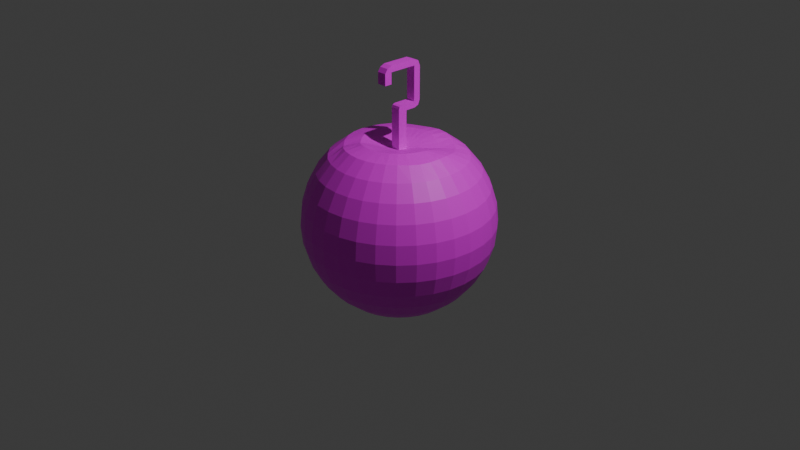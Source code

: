 # Source: Apple.blend  (saved by Blender 4.1.24; exported with 4.5.12 LTS)
import bpy
from mathutils import Matrix  # noqa: F401  (used for matrix-valued properties, if any)

bpy.ops.wm.read_factory_settings(use_empty=True)
scene = bpy.context.scene
scene.name = 'Scene'

# ---- collections
col_collection = bpy.data.collections.new('Collection'); scene.collection.children.link(col_collection)

# ---- images (referenced by path relative to the original .blend; pixels are not part of the script)
import os
ASSET_DIR = os.environ.get("B2B_ASSET_DIR", "")  # directory of the original .blend (textures are referenced by path, not embedded)
HERE = os.path.dirname(os.path.abspath(__file__))  # packed textures are extracted next to this script under _unpacked/

def load_image(name, relpath, width, height, colorspace="sRGB"):
    """Load a texture the original file referenced (path relative to the .blend, or extracted next to this script)."""
    p = next((c for c in (os.path.join(HERE, relpath), os.path.join(ASSET_DIR, relpath)) if relpath and os.path.exists(c)), "")
    if p:
        img = bpy.data.images.load(p, check_existing=True)
        img.name = name
    else:  # same state as the original file: an image datablock whose file is absent (Cycles renders it pink)
        img = bpy.data.images.new(name, width, height)
        img.source = "FILE"
        img.filepath = "//" + (relpath or name)
    img.colorspace_settings.name = colorspace
    return img
img_wapple_hd_jpg = load_image('wapple_hd.jpg', 'wapple_hd.jpg', 1024, 1024, 'sRGB')

# ---- materials (node trees are filled in below, after node groups)
mat_material_001 = bpy.data.materials.new('Material.001')
mat_material_001.use_transparent_shadow = False

# ---- material node trees
mat_material_001.use_nodes = True; mat_material_001.node_tree.nodes.clear()
_N = mat_material_001.node_tree.nodes; _L = mat_material_001.node_tree.links
n0 = _N.new('ShaderNodeBsdfPrincipled'); n0.name = 'Principled BSDF'; n0.location = (10, 300)
n1 = _N.new('ShaderNodeOutputMaterial'); n1.name = 'Material Output'; n1.location = (300, 300)
n2 = _N.new('ShaderNodeTexImage'); n2.name = 'Image Texture'; n2.location = (-280, 280)
n2.image = img_wapple_hd_jpg
n2.extension = 'EXTEND'
_L.new(n0.outputs[0], n1.inputs[0])
_L.new(n2.outputs[0], n0.inputs[0])
n1.is_active_output = True

# ---- world
world_world = bpy.data.worlds.new('World'); scene.world = world_world
world_world.use_nodes = True; world_world.node_tree.nodes.clear()
_N = world_world.node_tree.nodes; _L = world_world.node_tree.links
n0 = _N.new('ShaderNodeOutputWorld'); n0.name = 'World Output'; n0.location = (300, 300)
n1 = _N.new('ShaderNodeBackground'); n1.name = 'Background'; n1.location = (10, 300)
n1.inputs[0].default_value = (0.05088, 0.05088, 0.05088, 1.0)
_L.new(n1.outputs[0], n0.inputs[0])
n0.is_active_output = True
world_world.color = (0.05088, 0.05088, 0.05088)
world_world.use_sun_shadow = False
world_world.sun_shadow_jitter_overblur = 0.0

# ---- cameras
cam_camera = bpy.data.cameras.new('Camera')
cam_camera.clip_end = 100.0
cam_camera.ortho_scale = 7.314

# ---- lights
light_light = bpy.data.lights.new('Light', 'POINT')
light_light.transmission_factor = 0.0
light_light.energy = 1000.0
light_light.shadow_soft_size = 0.1
light_light.shadow_maximum_resolution = 0.006
light_light.use_absolute_resolution = True

# ---- meshes
me_sphere = bpy.data.meshes.new('Sphere')
me_sphere.from_pydata([(0.0, 0.5556, 0.8221), (0.0, 0.8315, 0.5556), (0.0, 0.9808, 0.1951), (0.0, 1.0, 0.0), (0.0, 0.9808, -0.1951), (0.0, 0.8315, -0.5556), (0.03806, 0.1913, 0.8025), (0.07466, 0.3753, 0.8381), (0.1084, 0.5449, 0.821), (0.1379, 0.6935, 0.7088), (0.1622, 0.8155, 0.5556), (0.1802, 0.9061, 0.3827), (0.1913, 0.9619, 0.1951), (0.1951, 0.9808, 0.0), (0.1913, 0.9619, -0.1951), (0.1802, 0.9061, -0.3827), (0.1622, 0.8155, -0.5556), (0.1379, 0.6935, -0.7071), (0.1084, 0.5449, -0.8315), (0.08405, 0.423, -0.896), (0.06395, 0.321, -0.9111), (0.07466, 0.1802, 0.7944), (0.1464, 0.3536, 0.8181), (0.2126, 0.5133, 0.8059), (0.2706, 0.6533, 0.708), (0.3182, 0.7682, 0.5556), (0.3536, 0.8536, 0.3827), (0.3753, 0.9061, 0.1951), (0.3827, 0.9239, 0.0), (0.3753, 0.9061, -0.1951), (0.3536, 0.8536, -0.3827), (0.3182, 0.7682, -0.5556), (0.2706, 0.6533, -0.7071), (0.2126, 0.5133, -0.8315), (0.165, 0.3985, -0.896), (0.1253, 0.3024, -0.9111), (0.1084, 0.1622, 0.7866), (0.2126, 0.3182, 0.795), (0.3087, 0.4619, 0.7859), (0.3928, 0.5879, 0.7063), (0.4619, 0.6913, 0.5556), (0.5133, 0.7682, 0.3827), (0.5449, 0.8155, 0.1951), (0.5556, 0.8315, 0.0), (0.5449, 0.8155, -0.1951), (0.5133, 0.7682, -0.3827), (0.4619, 0.6913, -0.5556), (0.3928, 0.5879, -0.7071), (0.3087, 0.4619, -0.8315), (0.2396, 0.3586, -0.896), (0.1819, 0.2721, -0.9111), (0.1379, 0.1379, 0.7807), (0.2706, 0.2706, 0.7783), (0.3928, 0.3928, 0.7729), (0.5, 0.5, 0.7052), (0.5879, 0.5879, 0.5556), (0.6533, 0.6533, 0.3827), (0.6935, 0.6935, 0.1951), (0.7071, 0.7071, 0.0), (0.6935, 0.6935, -0.1951), (0.6533, 0.6533, -0.3827), (0.5879, 0.5879, -0.5556), (0.5, 0.5, -0.7071), (0.3928, 0.3928, -0.8315), (0.3049, 0.3049, -0.896), (0.2314, 0.2314, -0.9111), (0.1622, 0.1084, 0.7878), (0.3182, 0.2126, 0.7952), (0.4619, 0.3087, 0.7859), (0.5879, 0.3928, 0.7063), (0.6913, 0.4619, 0.5556), (0.7682, 0.5133, 0.3827), (0.8155, 0.5449, 0.1951), (0.8315, 0.5556, 0.0), (0.8155, 0.5449, -0.1951), (0.7682, 0.5133, -0.3827), (0.6913, 0.4619, -0.5556), (0.5879, 0.3928, -0.7071), (0.4619, 0.3087, -0.8315), (0.3586, 0.2396, -0.896), (0.2721, 0.1819, -0.9111), (-0.0003982, -0.001167, 0.76), (0.1802, 0.07466, 0.7974), (0.3536, 0.1464, 0.8206), (0.5133, 0.2126, 0.8059), (0.6533, 0.2706, 0.708), (0.7682, 0.3182, 0.5556), (0.8536, 0.3536, 0.3827), (0.9061, 0.3753, 0.1951), (0.9239, 0.3827, 0.0), (0.9061, 0.3753, -0.1951), (0.8536, 0.3536, -0.3827), (0.7682, 0.3182, -0.5556), (0.6533, 0.2706, -0.7071), (0.5133, 0.2126, -0.8315), (0.3985, 0.165, -0.896), (0.3024, 0.1253, -0.9111), (0.1913, 0.03806, 0.8077), (0.3753, 0.07466, 0.8451), (0.5449, 0.1084, 0.8224), (0.6935, 0.1379, 0.7088), (0.8155, 0.1622, 0.5556), (0.9061, 0.1802, 0.3827), (0.9619, 0.1913, 0.1951), (0.9808, 0.1951, 0.0), (0.9619, 0.1913, -0.1951), (0.9061, 0.1802, -0.3827), (0.8155, 0.1622, -0.5556), (0.6935, 0.1379, -0.7071), (0.5449, 0.1084, -0.8315), (0.423, 0.08405, -0.896), (0.321, 0.06395, -0.9111), (0.1951, -1.118e-08, 0.8182), (0.3827, -2.235e-08, 0.8604), (0.5556, -5.215e-08, 0.8272), (0.7071, 1.49e-08, 0.708), (0.8315, -8.941e-08, 0.5556), (0.9239, 4.47e-08, 0.3827), (0.9808, -8.941e-08, 0.1951), (1.0, -1.639e-07, 0.0), (0.9808, -8.941e-08, -0.1951), (0.9239, 4.47e-08, -0.3827), (0.8315, -8.941e-08, -0.5556), (0.7071, 1.49e-08, -0.7071), (0.5556, -5.215e-08, -0.8315), (0.4313, -0.0001188, -0.896), (0.3273, 0.000125, -0.9111), (0.1913, -0.03806, 0.8266), (0.3753, -0.07466, 0.8684), (0.5449, -0.1084, 0.8226), (0.6935, -0.1379, 0.7072), (0.8155, -0.1622, 0.5556), (0.9061, -0.1802, 0.3827), (0.9619, -0.1913, 0.1951), (0.9808, -0.1951, 0.0), (0.9619, -0.1913, -0.1951), (0.9061, -0.1802, -0.3827), (0.8155, -0.1622, -0.5556), (0.6935, -0.1379, -0.7071), (0.5449, -0.1084, -0.8315), (0.423, -0.08429, -0.896), (0.321, -0.0637, -0.9111), (0.1802, -0.07466, 0.8314), (0.3536, -0.1464, 0.8702), (0.5133, -0.2126, 0.8192), (0.6533, -0.2706, 0.7074), (0.7682, -0.3182, 0.5556), (0.8536, -0.3536, 0.3827), (0.9061, -0.3753, 0.1951), (0.9239, -0.3827, 0.0), (0.9061, -0.3753, -0.1951), (0.8536, -0.3536, -0.3827), (0.7682, -0.3182, -0.5556), (0.6533, -0.2706, -0.7071), (0.5133, -0.2126, -0.8315), (0.3985, -0.1652, -0.896), (0.3024, -0.1251, -0.9111), (0.1622, -0.1084, 0.8318), (0.3182, -0.2126, 0.871), (0.4619, -0.3087, 0.8234), (0.5879, -0.3928, 0.7072), (0.6913, -0.4619, 0.5556), (0.7682, -0.5133, 0.3827), (0.8155, -0.5449, 0.1951), (0.8315, -0.5556, 0.0), (0.8155, -0.5449, -0.1951), (0.7682, -0.5133, -0.3827), (0.6913, -0.4619, -0.5556), (0.5879, -0.3928, -0.7071), (0.4619, -0.3087, -0.8315), (0.3586, -0.2398, -0.896), (0.2721, -0.1816, -0.9111), (0.1379, -0.1379, 0.8297), (0.2706, -0.2706, 0.8716), (0.3928, -0.3928, 0.8286), (0.5, -0.5, 0.7077), (0.5879, -0.5879, 0.5556), (0.6533, -0.6533, 0.3827), (0.6935, -0.6935, 0.1951), (0.7071, -0.7071, 0.0), (0.6935, -0.6935, -0.1951), (0.6533, -0.6533, -0.3827), (0.5879, -0.5879, -0.5556), (0.5, -0.5, -0.7071), (0.3928, -0.3928, -0.8315), (0.3049, -0.3052, -0.896), (0.2314, -0.2312, -0.9111), (0.1084, -0.1622, 0.8264), (0.2126, -0.3182, 0.8704), (0.3087, -0.4619, 0.8286), (0.3928, -0.5879, 0.7085), (0.4619, -0.6913, 0.5556), (0.5133, -0.7682, 0.3827), (0.5449, -0.8155, 0.1951), (0.5556, -0.8315, 0.0), (0.5449, -0.8155, -0.1951), (0.5133, -0.7682, -0.3827), (0.4619, -0.6913, -0.5556), (0.3928, -0.5879, -0.7071), (0.3087, -0.4619, -0.8315), (0.2396, -0.3588, -0.896), (0.1819, -0.2719, -0.9111), (0.07466, -0.1802, 0.8236), (0.1464, -0.3536, 0.866), (0.2126, -0.5133, 0.8272), (0.2706, -0.6533, 0.7085), (0.3182, -0.7682, 0.5556), (0.3536, -0.8536, 0.3827), (0.3753, -0.9061, 0.1951), (0.3827, -0.9239, 0.0), (0.3753, -0.9061, -0.1951), (0.3536, -0.8536, -0.3827), (0.3182, -0.7682, -0.5556), (0.2706, -0.6533, -0.7071), (0.2126, -0.5133, -0.8315), (0.165, -0.3987, -0.896), (0.1253, -0.3021, -0.9111), (0.03806, -0.1913, 0.8218), (0.07466, -0.3753, 0.8636), (0.1084, -0.5449, 0.8272), (0.1379, -0.6935, 0.7085), (0.1622, -0.8155, 0.5556), (0.1802, -0.9061, 0.3827), (0.1913, -0.9619, 0.1951), (0.1951, -0.9808, 0.0), (0.1913, -0.9619, -0.1951), (0.1802, -0.9061, -0.3827), (0.1622, -0.8155, -0.5556), (0.1379, -0.6935, -0.7071), (0.1084, -0.5449, -0.8315), (0.08405, -0.4233, -0.896), (0.06395, -0.3207, -0.9111), (-7.451e-09, -0.1951, 0.8207), (-5.215e-08, -0.3827, 0.8634), (-9.686e-08, -0.5556, 0.8272), (-1.49e-08, -0.7071, 0.7085), (-1.043e-07, -0.8315, 0.5556), (2.98e-08, -0.9239, 0.3827), (-1.341e-07, -0.9808, 0.1951), (-3.278e-07, -1.0, 0.0), (-1.341e-07, -0.9808, -0.1951), (2.98e-08, -0.9239, -0.3827), (-1.043e-07, -0.8315, -0.5556), (-1.49e-08, -0.7071, -0.7071), (-9.686e-08, -0.5556, -0.8315), (-0.0001189, -0.4315, -0.896), (0.000125, -0.327, -0.9111), (-0.03818, -0.1919, 0.8181), (-0.07466, -0.3753, 0.8634), (-0.1084, -0.5449, 0.8272), (-0.1379, -0.6935, 0.7085), (-0.1622, -0.8155, 0.5556), (-0.1802, -0.9061, 0.3827), (-0.1913, -0.9619, 0.1951), (-0.1951, -0.9808, 0.0), (-0.1913, -0.9619, -0.1951), (-0.1802, -0.9061, -0.3827), (-0.1622, -0.8155, -0.5556), (-0.1379, -0.6935, -0.7071), (-0.1084, -0.5449, -0.8315), (-0.08446, -0.4241, -0.896), (-0.06359, -0.3202, -0.9064), (-0.07527, -0.1821, 0.8122), (-0.1464, -0.3536, 0.8595), (-0.2126, -0.5133, 0.8235), (-0.2706, -0.6533, 0.7077), (-0.3182, -0.7682, 0.5556), (-0.3536, -0.8536, 0.3827), (-0.3753, -0.9061, 0.1951), (-0.3827, -0.9239, 0.0), (-0.3753, -0.9061, -0.1951), (-0.3536, -0.8536, -0.3827), (-0.3182, -0.7682, -0.5556), (-0.2706, -0.6533, -0.7071), (-0.2126, -0.5133, -0.8315), (-0.1685, -0.4062, -0.8975), (-0.1243, -0.3002, -0.8948), (-0.1097, -0.1652, 0.8049), (-0.2119, -0.3182, 0.8438), (-0.3077, -0.4608, 0.8116), (-0.3939, -0.5891, 0.7088), (-0.4622, -0.6917, 0.5559), (-0.5133, -0.7682, 0.3827), (-0.5449, -0.8155, 0.1951), (-0.5556, -0.8315, 0.0), (-0.5449, -0.8155, -0.1951), (-0.5133, -0.7682, -0.3827), (-0.4622, -0.6917, -0.5559), (-0.3939, -0.5892, -0.7087), (-0.3099, -0.4627, -0.8336), (-0.2503, -0.3721, -0.8952), (-0.1795, -0.2687, -0.8827), (-0.1401, -0.141, 0.8006), (-0.2695, -0.2703, 0.8291), (-0.3866, -0.387, 0.7899), (-0.4984, -0.4984, 0.7045), (-0.5859, -0.5859, 0.5535), (-0.651, -0.651, 0.3813), (-0.6911, -0.6911, 0.1944), (-0.7046, -0.7046, 0.0), (-0.6911, -0.6911, -0.1944), (-0.651, -0.651, -0.3813), (-0.5859, -0.5859, -0.5535), (-0.4983, -0.4983, -0.7046), (-0.3915, -0.3915, -0.8285), (-0.318, -0.318, -0.8906), (-0.2279, -0.2279, -0.877), (-8.095e-10, 6.849e-10, -0.9299), (-0.1645, -0.1104, 0.8025), (-0.3179, -0.2123, 0.8384), (-0.4608, -0.3078, 0.8087), (-0.5891, -0.3939, 0.7088), (-0.6917, -0.4622, 0.5559), (-0.7682, -0.5133, 0.3827), (-0.8155, -0.5449, 0.1951), (-0.8315, -0.5556, 0.0), (-0.8155, -0.5449, -0.1951), (-0.7682, -0.5133, -0.3827), (-0.6917, -0.4622, -0.5559), (-0.5892, -0.3939, -0.7087), (-0.4627, -0.3099, -0.8336), (-0.3721, -0.2503, -0.8952), (-0.2687, -0.1795, -0.8827), (-0.1818, -0.0755, 0.808), (-0.3536, -0.1464, 0.8505), (-0.5133, -0.2126, 0.8186), (-0.6533, -0.2706, 0.7076), (-0.7682, -0.3182, 0.5556), (-0.8536, -0.3536, 0.3827), (-0.9061, -0.3753, 0.1951), (-0.9239, -0.3827, 0.0), (-0.9061, -0.3753, -0.1951), (-0.8536, -0.3536, -0.3827), (-0.7682, -0.3182, -0.5556), (-0.6533, -0.2706, -0.7071), (-0.5133, -0.2126, -0.8315), (-0.4062, -0.1685, -0.8975), (-0.3002, -0.1243, -0.8948), (-0.1919, -0.0382, 0.8131), (-0.3753, -0.07466, 0.8533), (-0.5449, -0.1084, 0.8214), (-0.6935, -0.1379, 0.7082), (-0.8155, -0.1622, 0.5556), (-0.9061, -0.1802, 0.3827), (-0.9619, -0.1913, 0.1951), (-0.9808, -0.1951, 0.0), (-0.9619, -0.1913, -0.1951), (-0.9061, -0.1802, -0.3827), (-0.8155, -0.1622, -0.5556), (-0.6935, -0.1379, -0.7071), (-0.5449, -0.1084, -0.8315), (-0.4241, -0.08446, -0.896), (-0.3202, -0.06359, -0.9064), (-0.1951, 1.863e-08, 0.8153), (-0.3827, 5.215e-08, 0.8533), (-0.5556, 1.49e-07, 0.8214), (-0.7071, 2.98e-08, 0.7082), (-0.8315, 1.639e-07, 0.5556), (-0.9239, 1.49e-08, 0.3827), (-0.9808, 2.682e-07, 0.1951), (-1.0, 4.47e-07, 0.0), (-0.9808, 2.682e-07, -0.1951), (-0.9239, 1.49e-08, -0.3827), (-0.8315, 1.639e-07, -0.5556), (-0.7071, 2.98e-08, -0.7071), (-0.5556, 1.49e-07, -0.8315), (-0.4315, -0.0001188, -0.896), (-0.327, 0.000125, -0.9111), (-0.1913, 0.03806, 0.8153), (-0.3753, 0.07466, 0.8533), (-0.5449, 0.1084, 0.8214), (-0.6935, 0.1379, 0.7082), (-0.8155, 0.1622, 0.5556), (-0.9061, 0.1802, 0.3827), (-0.9619, 0.1913, 0.1951), (-0.9808, 0.1951, 0.0), (-0.9619, 0.1913, -0.1951), (-0.9061, 0.1802, -0.3827), (-0.8155, 0.1622, -0.5556), (-0.6935, 0.1379, -0.7071), (-0.5449, 0.1084, -0.8315), (-0.4233, 0.08405, -0.896), (-0.3207, 0.06395, -0.9111), (-0.1802, 0.07466, 0.8153), (-0.3536, 0.1464, 0.8533), (-0.5133, 0.2126, 0.8214), (-0.6533, 0.2706, 0.7082), (-0.7682, 0.3182, 0.5556), (-0.8536, 0.3536, 0.3827), (-0.9061, 0.3753, 0.1951), (-0.9239, 0.3827, 0.0), (-0.9061, 0.3753, -0.1951), (-0.8536, 0.3536, -0.3827), (-0.7682, 0.3182, -0.5556), (-0.6533, 0.2706, -0.7071), (-0.5133, 0.2126, -0.8315), (-0.3987, 0.165, -0.896), (-0.3021, 0.1253, -0.9111), (-0.1622, 0.1084, 0.8159), (-0.3182, 0.2126, 0.8533), (-0.4619, 0.3087, 0.8214), (-0.5879, 0.3928, 0.7082), (-0.6913, 0.4619, 0.5556), (-0.7682, 0.5133, 0.3827), (-0.8155, 0.5449, 0.1951), (-0.8315, 0.5556, 0.0), (-0.8155, 0.5449, -0.1951), (-0.7682, 0.5133, -0.3827), (-0.6913, 0.4619, -0.5556), (-0.5879, 0.3928, -0.7071), (-0.4619, 0.3087, -0.8315), (-0.3588, 0.2396, -0.896), (-0.2719, 0.1819, -0.9111), (-0.1379, 0.1379, 0.8175), (-0.2706, 0.2706, 0.8505), (-0.3928, 0.3928, 0.8186), (-0.5, 0.5, 0.7076), (-0.5879, 0.5879, 0.5556), (-0.6533, 0.6533, 0.3827), (-0.6935, 0.6935, 0.1951), (-0.7071, 0.7071, 0.0), (-0.6935, 0.6935, -0.1951), (-0.6533, 0.6533, -0.3827), (-0.5879, 0.5879, -0.5556), (-0.5, 0.5, -0.7071), (-0.3928, 0.3928, -0.8315), (-0.3052, 0.3049, -0.896), (-0.2312, 0.2314, -0.9111), (-0.1084, 0.1622, 0.819), (-0.2126, 0.3182, 0.8481), (-0.3087, 0.4619, 0.8119), (-0.3928, 0.5879, 0.7071), (-0.4619, 0.6913, 0.5556), (-0.5133, 0.7682, 0.3827), (-0.5449, 0.8155, 0.1951), (-0.5556, 0.8315, 0.0), (-0.5449, 0.8155, -0.1951), (-0.5133, 0.7682, -0.3827), (-0.4619, 0.6913, -0.5556), (-0.3928, 0.5879, -0.7071), (-0.3087, 0.4619, -0.8315), (-0.2398, 0.3586, -0.896), (-0.1816, 0.2721, -0.9111), (-0.07466, 0.1802, 0.8192), (-0.1464, 0.3536, 0.8483), (-0.2126, 0.5133, 0.8084), (-0.2706, 0.6533, 0.7071), (-0.3182, 0.7682, 0.5556), (-0.3536, 0.8536, 0.3827), (-0.3753, 0.9061, 0.1951), (-0.3827, 0.9239, 0.0), (-0.3753, 0.9061, -0.1951), (-0.3536, 0.8536, -0.3827), (-0.3182, 0.7682, -0.5556), (-0.2706, 0.6533, -0.7071), (-0.2126, 0.5133, -0.8315), (-0.1652, 0.3985, -0.896), (-0.1251, 0.3024, -0.9111), (-0.03806, 0.1913, 0.8161), (-0.07466, 0.3753, 0.8508), (-0.1084, 0.5449, 0.814), (-0.1379, 0.6935, 0.7071), (-0.1622, 0.8155, 0.5556), (-0.1802, 0.9061, 0.3827), (-0.1913, 0.9619, 0.1951), (-0.1951, 0.9808, 0.0), (-0.1913, 0.9619, -0.1951), (-0.1802, 0.9061, -0.3827), (-0.1622, 0.8155, -0.5556), (-0.1379, 0.6935, -0.7071), (-0.1084, 0.5449, -0.8315), (-0.08429, 0.423, -0.896), (-0.0637, 0.321, -0.9111), (1.49e-08, 0.1951, 0.8102), (6.706e-08, 0.3827, 0.8482), (8.941e-08, 0.7071, 0.708), (5.96e-08, 0.9239, 0.3827), (5.96e-08, 0.9239, -0.3827), (8.941e-08, 0.7071, -0.7071), (2.161e-07, 0.5556, -0.8315), (-0.0001188, 0.4313, -0.896), (0.000125, 0.3273, -0.9111), (-0.05, -0.05, 0.6376), (-0.05, 0.05, 0.6376), (-0.05, 0.05, 1.233), (0.05, -0.05, 0.6376), (0.05, 0.05, 0.6376), (0.05, 0.05, 1.233), (-0.05, -0.05, 1.596), (-0.05, 0.05, 1.596), (0.05, 0.05, 1.596), (0.05, -0.05, 1.596), (-0.05, 0.1516, 1.233), (0.05, 0.1516, 1.233), (-0.05, 0.1516, 1.596), (0.05, 0.1516, 1.596), (-0.05, -0.1457, 1.661), (0.05, -0.1457, 1.661), (-0.05, -0.05, 1.168), (-0.05, 0.05, 1.168), (0.05, 0.05, 1.168), (0.05, -0.05, 1.168), (-0.05, -0.05, 1.661), (-0.05, 0.05, 1.661), (0.05, 0.05, 1.661), (0.05, -0.05, 1.661), (0.05, -0.1958, 1.639), (-0.05, -0.1958, 1.639), (0.05, -0.2262, 1.596), (-0.05, -0.2262, 1.596), (0.05, -0.1457, 1.596), (-0.05, -0.1457, 1.596), (-0.04999, -0.2262, 1.477), (-0.04999, -0.1457, 1.477), (0.05001, -0.2262, 1.477), (0.05001, -0.1457, 1.477), (0.05, 0.2262, 1.58), (0.05, 0.1451, 1.661), (0.05, 0.1689, 1.604), (0.05, 0.2024, 1.638), (-0.05, 0.1451, 1.661), (-0.05, 0.2262, 1.58), (-0.05, 0.1689, 1.604), (-0.05, 0.2024, 1.638), (0.05, 0.1593, 1.168), (0.05, 0.2262, 1.235), (0.05, 0.176, 1.212), (0.05, 0.2066, 1.187), (-0.05, 0.2262, 1.235), (-0.05, 0.1593, 1.168), (-0.05, 0.176, 1.212), (-0.05, 0.2066, 1.187), (-0.05, -0.05, 1.198), (-0.05, -0.01456, 1.233), (-0.05, -0.03962, 1.223), (0.05, -0.01456, 1.233), (0.05, -0.05, 1.198), (0.05, -0.03962, 1.223)], [], [(474, 473, 6, 7), (477, 4, 14, 15), (0, 474, 7, 8), (5, 477, 15, 16), (475, 0, 8, 9), (478, 5, 16, 17), (1, 475, 9, 10), (479, 478, 17, 18), (476, 1, 10, 11), (480, 479, 18, 19), (2, 476, 11, 12), (481, 480, 19, 20), (3, 2, 12, 13), (473, 81, 6), (307, 481, 20), (4, 3, 13, 14), (6, 81, 21), (307, 20, 35), (14, 13, 28, 29), (7, 6, 21, 22), (15, 14, 29, 30), (8, 7, 22, 23), (16, 15, 30, 31), (9, 8, 23, 24), (17, 16, 31, 32), (10, 9, 24, 25), (18, 17, 32, 33), (11, 10, 25, 26), (19, 18, 33, 34), (12, 11, 26, 27), (20, 19, 34, 35), (13, 12, 27, 28), (25, 24, 39, 40), (33, 32, 47, 48), (26, 25, 40, 41), (34, 33, 48, 49), (27, 26, 41, 42), (35, 34, 49, 50), (28, 27, 42, 43), (21, 81, 36), (307, 35, 50), (29, 28, 43, 44), (22, 21, 36, 37), (30, 29, 44, 45), (23, 22, 37, 38), (31, 30, 45, 46), (24, 23, 38, 39), (32, 31, 46, 47), (44, 43, 58, 59), (37, 36, 51, 52), (45, 44, 59, 60), (38, 37, 52, 53), (46, 45, 60, 61), (39, 38, 53, 54), (47, 46, 61, 62), (40, 39, 54, 55), (48, 47, 62, 63), (41, 40, 55, 56), (49, 48, 63, 64), (42, 41, 56, 57), (50, 49, 64, 65), (43, 42, 57, 58), (36, 81, 51), (307, 50, 65), (63, 62, 77, 78), (56, 55, 70, 71), (64, 63, 78, 79), (57, 56, 71, 72), (65, 64, 79, 80), (58, 57, 72, 73), (51, 81, 66), (307, 65, 80), (59, 58, 73, 74), (52, 51, 66, 67), (60, 59, 74, 75), (53, 52, 67, 68), (61, 60, 75, 76), (54, 53, 68, 69), (62, 61, 76, 77), (55, 54, 69, 70), (67, 66, 82, 83), (75, 74, 90, 91), (68, 67, 83, 84), (76, 75, 91, 92), (69, 68, 84, 85), (77, 76, 92, 93), (70, 69, 85, 86), (78, 77, 93, 94), (71, 70, 86, 87), (79, 78, 94, 95), (72, 71, 87, 88), (80, 79, 95, 96), (73, 72, 88, 89), (66, 81, 82), (307, 80, 96), (74, 73, 89, 90), (87, 86, 101, 102), (95, 94, 109, 110), (88, 87, 102, 103), (96, 95, 110, 111), (89, 88, 103, 104), (82, 81, 97), (307, 96, 111), (90, 89, 104, 105), (83, 82, 97, 98), (91, 90, 105, 106), (84, 83, 98, 99), (92, 91, 106, 107), (85, 84, 99, 100), (93, 92, 107, 108), (86, 85, 100, 101), (94, 93, 108, 109), (106, 105, 120, 121), (99, 98, 113, 114), (107, 106, 121, 122), (100, 99, 114, 115), (108, 107, 122, 123), (101, 100, 115, 116), (109, 108, 123, 124), (102, 101, 116, 117), (110, 109, 124, 125), (103, 102, 117, 118), (111, 110, 125, 126), (104, 103, 118, 119), (97, 81, 112), (307, 111, 126), (105, 104, 119, 120), (98, 97, 112, 113), (125, 124, 139, 140), (118, 117, 132, 133), (126, 125, 140, 141), (119, 118, 133, 134), (112, 81, 127), (307, 126, 141), (120, 119, 134, 135), (113, 112, 127, 128), (121, 120, 135, 136), (114, 113, 128, 129), (122, 121, 136, 137), (115, 114, 129, 130), (123, 122, 137, 138), (116, 115, 130, 131), (124, 123, 138, 139), (117, 116, 131, 132), (137, 136, 151, 152), (130, 129, 144, 145), (138, 137, 152, 153), (131, 130, 145, 146), (139, 138, 153, 154), (132, 131, 146, 147), (140, 139, 154, 155), (133, 132, 147, 148), (141, 140, 155, 156), (134, 133, 148, 149), (127, 81, 142), (307, 141, 156), (135, 134, 149, 150), (128, 127, 142, 143), (136, 135, 150, 151), (129, 128, 143, 144), (156, 155, 170, 171), (149, 148, 163, 164), (142, 81, 157), (307, 156, 171), (150, 149, 164, 165), (143, 142, 157, 158), (151, 150, 165, 166), (144, 143, 158, 159), (152, 151, 166, 167), (145, 144, 159, 160), (153, 152, 167, 168), (146, 145, 160, 161), (154, 153, 168, 169), (147, 146, 161, 162), (155, 154, 169, 170), (148, 147, 162, 163), (160, 159, 174, 175), (168, 167, 182, 183), (161, 160, 175, 176), (169, 168, 183, 184), (162, 161, 176, 177), (170, 169, 184, 185), (163, 162, 177, 178), (171, 170, 185, 186), (164, 163, 178, 179), (157, 81, 172), (307, 171, 186), (165, 164, 179, 180), (158, 157, 172, 173), (166, 165, 180, 181), (159, 158, 173, 174), (167, 166, 181, 182), (179, 178, 193, 194), (172, 81, 187), (307, 186, 201), (180, 179, 194, 195), (173, 172, 187, 188), (181, 180, 195, 196), (174, 173, 188, 189), (182, 181, 196, 197), (175, 174, 189, 190), (183, 182, 197, 198), (176, 175, 190, 191), (184, 183, 198, 199), (177, 176, 191, 192), (185, 184, 199, 200), (178, 177, 192, 193), (186, 185, 200, 201), (198, 197, 212, 213), (191, 190, 205, 206), (199, 198, 213, 214), (192, 191, 206, 207), (200, 199, 214, 215), (193, 192, 207, 208), (201, 200, 215, 216), (194, 193, 208, 209), (187, 81, 202), (307, 201, 216), (195, 194, 209, 210), (188, 187, 202, 203), (196, 195, 210, 211), (189, 188, 203, 204), (197, 196, 211, 212), (190, 189, 204, 205), (202, 81, 217), (307, 216, 231), (210, 209, 224, 225), (203, 202, 217, 218), (211, 210, 225, 226), (204, 203, 218, 219), (212, 211, 226, 227), (205, 204, 219, 220), (213, 212, 227, 228), (206, 205, 220, 221), (214, 213, 228, 229), (207, 206, 221, 222), (215, 214, 229, 230), (208, 207, 222, 223), (216, 215, 230, 231), (209, 208, 223, 224), (221, 220, 235, 236), (229, 228, 243, 244), (222, 221, 236, 237), (230, 229, 244, 245), (223, 222, 237, 238), (231, 230, 245, 246), (224, 223, 238, 239), (217, 81, 232), (307, 231, 246), (225, 224, 239, 240), (218, 217, 232, 233), (226, 225, 240, 241), (219, 218, 233, 234), (227, 226, 241, 242), (220, 219, 234, 235), (228, 227, 242, 243), (240, 239, 254, 255), (233, 232, 247, 248), (241, 240, 255, 256), (234, 233, 248, 249), (242, 241, 256, 257), (235, 234, 249, 250), (243, 242, 257, 258), (236, 235, 250, 251), (244, 243, 258, 259), (237, 236, 251, 252), (245, 244, 259, 260), (238, 237, 252, 253), (246, 245, 260, 261), (239, 238, 253, 254), (232, 81, 247), (307, 246, 261), (259, 258, 273, 274), (252, 251, 266, 267), (260, 259, 274, 275), (253, 252, 267, 268), (261, 260, 275, 276), (254, 253, 268, 269), (247, 81, 262), (307, 261, 276), (255, 254, 269, 270), (248, 247, 262, 263), (256, 255, 270, 271), (249, 248, 263, 264), (257, 256, 271, 272), (250, 249, 264, 265), (258, 257, 272, 273), (251, 250, 265, 266), (271, 270, 285, 286), (264, 263, 278, 279), (272, 271, 286, 287), (265, 264, 279, 280), (273, 272, 287, 288), (266, 265, 280, 281), (274, 273, 288, 289), (267, 266, 281, 282), (275, 274, 289, 290), (268, 267, 282, 283), (276, 275, 290, 291), (269, 268, 283, 284), (262, 81, 277), (307, 276, 291), (270, 269, 284, 285), (263, 262, 277, 278), (290, 289, 304, 305), (283, 282, 297, 298), (291, 290, 305, 306), (284, 283, 298, 299), (277, 81, 292), (307, 291, 306), (285, 284, 299, 300), (278, 277, 292, 293), (286, 285, 300, 301), (279, 278, 293, 294), (287, 286, 301, 302), (280, 279, 294, 295), (288, 287, 302, 303), (281, 280, 295, 296), (289, 288, 303, 304), (282, 281, 296, 297), (294, 293, 309, 310), (302, 301, 317, 318), (295, 294, 310, 311), (303, 302, 318, 319), (296, 295, 311, 312), (304, 303, 319, 320), (297, 296, 312, 313), (305, 304, 320, 321), (298, 297, 313, 314), (306, 305, 321, 322), (299, 298, 314, 315), (292, 81, 308), (307, 306, 322), (300, 299, 315, 316), (293, 292, 308, 309), (301, 300, 316, 317), (314, 313, 328, 329), (322, 321, 336, 337), (315, 314, 329, 330), (308, 81, 323), (307, 322, 337), (316, 315, 330, 331), (309, 308, 323, 324), (317, 316, 331, 332), (310, 309, 324, 325), (318, 317, 332, 333), (311, 310, 325, 326), (319, 318, 333, 334), (312, 311, 326, 327), (320, 319, 334, 335), (313, 312, 327, 328), (321, 320, 335, 336), (333, 332, 347, 348), (326, 325, 340, 341), (334, 333, 348, 349), (327, 326, 341, 342), (335, 334, 349, 350), (328, 327, 342, 343), (336, 335, 350, 351), (329, 328, 343, 344), (337, 336, 351, 352), (330, 329, 344, 345), (323, 81, 338), (307, 337, 352), (331, 330, 345, 346), (324, 323, 338, 339), (332, 331, 346, 347), (325, 324, 339, 340), (352, 351, 366, 367), (345, 344, 359, 360), (338, 81, 353), (307, 352, 367), (346, 345, 360, 361), (339, 338, 353, 354), (347, 346, 361, 362), (340, 339, 354, 355), (348, 347, 362, 363), (341, 340, 355, 356), (349, 348, 363, 364), (342, 341, 356, 357), (350, 349, 364, 365), (343, 342, 357, 358), (351, 350, 365, 366), (344, 343, 358, 359), (356, 355, 370, 371), (364, 363, 378, 379), (357, 356, 371, 372), (365, 364, 379, 380), (358, 357, 372, 373), (366, 365, 380, 381), (359, 358, 373, 374), (367, 366, 381, 382), (360, 359, 374, 375), (353, 81, 368), (307, 367, 382), (361, 360, 375, 376), (354, 353, 368, 369), (362, 361, 376, 377), (355, 354, 369, 370), (363, 362, 377, 378), (375, 374, 389, 390), (368, 81, 383), (307, 382, 397), (376, 375, 390, 391), (369, 368, 383, 384), (377, 376, 391, 392), (370, 369, 384, 385), (378, 377, 392, 393), (371, 370, 385, 386), (379, 378, 393, 394), (372, 371, 386, 387), (380, 379, 394, 395), (373, 372, 387, 388), (381, 380, 395, 396), (374, 373, 388, 389), (382, 381, 396, 397), (394, 393, 408, 409), (387, 386, 401, 402), (395, 394, 409, 410), (388, 387, 402, 403), (396, 395, 410, 411), (389, 388, 403, 404), (397, 396, 411, 412), (390, 389, 404, 405), (383, 81, 398), (307, 397, 412), (391, 390, 405, 406), (384, 383, 398, 399), (392, 391, 406, 407), (385, 384, 399, 400), (393, 392, 407, 408), (386, 385, 400, 401), (307, 412, 427), (406, 405, 420, 421), (399, 398, 413, 414), (407, 406, 421, 422), (400, 399, 414, 415), (408, 407, 422, 423), (401, 400, 415, 416), (409, 408, 423, 424), (402, 401, 416, 417), (410, 409, 424, 425), (403, 402, 417, 418), (411, 410, 425, 426), (404, 403, 418, 419), (412, 411, 426, 427), (405, 404, 419, 420), (398, 81, 413), (425, 424, 439, 440), (418, 417, 432, 433), (426, 425, 440, 441), (419, 418, 433, 434), (427, 426, 441, 442), (420, 419, 434, 435), (413, 81, 428), (307, 427, 442), (421, 420, 435, 436), (414, 413, 428, 429), (422, 421, 436, 437), (415, 414, 429, 430), (423, 422, 437, 438), (416, 415, 430, 431), (424, 423, 438, 439), (417, 416, 431, 432), (429, 428, 443, 444), (437, 436, 451, 452), (430, 429, 444, 445), (438, 437, 452, 453), (431, 430, 445, 446), (439, 438, 453, 454), (432, 431, 446, 447), (440, 439, 454, 455), (433, 432, 447, 448), (441, 440, 455, 456), (434, 433, 448, 449), (442, 441, 456, 457), (435, 434, 449, 450), (428, 81, 443), (307, 442, 457), (436, 435, 450, 451), (448, 447, 462, 463), (456, 455, 470, 471), (449, 448, 463, 464), (457, 456, 471, 472), (450, 449, 464, 465), (443, 81, 458), (307, 457, 472), (451, 450, 465, 466), (444, 443, 458, 459), (452, 451, 466, 467), (445, 444, 459, 460), (453, 452, 467, 468), (446, 445, 460, 461), (454, 453, 468, 469), (447, 446, 461, 462), (455, 454, 469, 470), (467, 466, 4, 477), (460, 459, 474, 0), (468, 467, 477, 5), (461, 460, 0, 475), (469, 468, 5, 478), (462, 461, 475, 1), (470, 469, 478, 479), (463, 462, 1, 476), (471, 470, 479, 480), (464, 463, 476, 2), (472, 471, 480, 481), (465, 464, 2, 3), (458, 81, 473), (307, 472, 481), (466, 465, 3, 4), (459, 458, 473, 474), (482, 498, 499, 483), (483, 499, 500, 486), (486, 500, 501, 485), (485, 501, 498, 482), (483, 486, 485, 482), (504, 503, 502, 505), (490, 495, 518, 517, 504), (497, 496, 507, 506), (484, 492, 530, 529, 499), (493, 487, 500, 524, 526), (501, 536, 532, 498), (489, 488, 502, 503), (491, 490, 504, 505), (496, 502, 488, 511), (494, 489, 503, 520, 522), (492, 494, 522, 521, 528, 530), (491, 510, 511, 488), (510, 508, 514, 515), (525, 528, 521, 516), (495, 493, 526, 525, 516, 518), (487, 535, 537, 536, 501, 500), (505, 497, 510, 491), (509, 508, 506, 507), (495, 490, 489, 494), (490, 491, 488, 489), (505, 502, 496, 497), (497, 506, 508, 510), (493, 495, 494, 492), (532, 534, 533, 484, 499, 498), (487, 493, 492, 484), (507, 496, 511, 509), (515, 514, 512, 513), (509, 511, 513, 512), (508, 509, 512, 514), (511, 510, 515, 513), (516, 519, 518), (519, 517, 518), (520, 523, 522), (523, 521, 522), (520, 517, 519, 523), (523, 519, 516, 521), (503, 504, 517, 520), (524, 527, 526), (527, 525, 526), (528, 531, 530), (531, 529, 530), (528, 525, 527, 531), (531, 527, 524, 529), (500, 499, 529, 524), (535, 533, 534, 537), (537, 534, 532, 536), (535, 487, 484, 533)])
_uv = me_sphere.uv_layers.new(name='UVMap')
_uv.uv.foreach_set('vector', [0.9527, 1.162, 0.9527, 1.281, 0.8961, 1.281, 0.8961, 1.162, 0.9527, 0.2033, 0.9527, 0.3231, 0.8961, 0.3231, 0.8961, 0.2033, 0.9527, 1.042, 0.9527, 1.162, 0.8961, 1.162, 0.8961, 1.042, 0.9527, 0.0835, 0.9527, 0.2033, 0.8961, 0.2033, 0.8961, 0.08349, 0.9527, 0.922, 0.9527, 1.042, 0.8961, 1.042, 0.8961, 0.922, 0.9527, -0.03629, 0.9527, 0.0835, 0.8961, 0.08349, 0.8961, -0.03629, 0.9527, 0.8022, 0.9527, 0.922, 0.8961, 0.922, 0.8961, 0.8022, 0.9527, -0.1561, 0.9527, -0.03629, 0.8961, -0.03629, 0.8961, -0.1561, 0.9527, 0.6824, 0.9527, 0.8022, 0.8961, 0.8022, 0.8961, 0.6824, 0.9527, -0.2759, 0.9527, -0.1561, 0.8961, -0.1561, 0.8961, -0.2759, 0.9527, 0.5626, 0.9527, 0.6824, 0.8961, 0.6824, 0.8961, 0.5626, 0.9527, -0.3957, 0.9527, -0.2759, 0.8961, -0.2759, 0.8961, -0.3957, 0.9527, 0.4429, 0.9527, 0.5626, 0.8961, 0.5626, 0.8961, 0.4429, 0.9527, 1.281, 0.9244, 1.401, 0.8961, 1.281, 0.9244, -0.5154, 0.9527, -0.3957, 0.8961, -0.3957, 0.9527, 0.3231, 0.9527, 0.4429, 0.8961, 0.4429, 0.8961, 0.3231, 0.8961, 1.281, 0.8678, 1.401, 0.8395, 1.281, 0.8678, -0.5154, 0.8961, -0.3957, 0.8395, -0.3957, 0.8961, 0.3231, 0.8961, 0.4429, 0.8395, 0.4429, 0.8395, 0.3231, 0.8961, 1.162, 0.8961, 1.281, 0.8395, 1.281, 0.8395, 1.162, 0.8961, 0.2033, 0.8961, 0.3231, 0.8395, 0.3231, 0.8395, 0.2033, 0.8961, 1.042, 0.8961, 1.162, 0.8395, 1.162, 0.8395, 1.042, 0.8961, 0.08349, 0.8961, 0.2033, 0.8395, 0.2033, 0.8395, 0.08349, 0.8961, 0.922, 0.8961, 1.042, 0.8395, 1.042, 0.8395, 0.922, 0.8961, -0.03629, 0.8961, 0.08349, 0.8395, 0.08349, 0.8395, -0.03629, 0.8961, 0.8022, 0.8961, 0.922, 0.8395, 0.922, 0.8395, 0.8022, 0.8961, -0.1561, 0.8961, -0.03629, 0.8395, -0.03629, 0.8395, -0.1561, 0.8961, 0.6824, 0.8961, 0.8022, 0.8395, 0.8022, 0.8395, 0.6824, 0.8961, -0.2759, 0.8961, -0.1561, 0.8395, -0.1561, 0.8395, -0.2759, 0.8961, 0.5626, 0.8961, 0.6824, 0.8395, 0.6824, 0.8395, 0.5626, 0.8961, -0.3957, 0.8961, -0.2759, 0.8395, -0.2759, 0.8395, -0.3957, 0.8961, 0.4429, 0.8961, 0.5626, 0.8395, 0.5626, 0.8395, 0.4429, 0.8395, 0.8022, 0.8395, 0.922, 0.7829, 0.922, 0.7829, 0.8022, 0.8395, -0.1561, 0.8395, -0.03629, 0.7829, -0.03629, 0.7829, -0.1561, 0.8395, 0.6824, 0.8395, 0.8022, 0.7829, 0.8022, 0.7829, 0.6824, 0.8395, -0.2759, 0.8395, -0.1561, 0.7829, -0.1561, 0.7829, -0.2759, 0.8395, 0.5626, 0.8395, 0.6824, 0.7829, 0.6824, 0.7829, 0.5626, 0.8395, -0.3957, 0.8395, -0.2759, 0.7829, -0.2759, 0.7829, -0.3957, 0.8395, 0.4429, 0.8395, 0.5626, 0.7829, 0.5626, 0.7829, 0.4429, 0.8395, 1.281, 0.8112, 1.401, 0.7829, 1.281, 0.8112, -0.5154, 0.8395, -0.3957, 0.7829, -0.3957, 0.8395, 0.3231, 0.8395, 0.4429, 0.7829, 0.4429, 0.7829, 0.3231, 0.8395, 1.162, 0.8395, 1.281, 0.7829, 1.281, 0.7829, 1.162, 0.8395, 0.2033, 0.8395, 0.3231, 0.7829, 0.3231, 0.7829, 0.2033, 0.8395, 1.042, 0.8395, 1.162, 0.7829, 1.162, 0.7829, 1.042, 0.8395, 0.08349, 0.8395, 0.2033, 0.7829, 0.2033, 0.7829, 0.08349, 0.8395, 0.922, 0.8395, 1.042, 0.7829, 1.042, 0.7829, 0.922, 0.8395, -0.03629, 0.8395, 0.08349, 0.7829, 0.08349, 0.7829, -0.03629, 0.7829, 0.3231, 0.7829, 0.4429, 0.7263, 0.4429, 0.7263, 0.3231, 0.7829, 1.162, 0.7829, 1.281, 0.7263, 1.281, 0.7263, 1.162, 0.7829, 0.2033, 0.7829, 0.3231, 0.7263, 0.3231, 0.7263, 0.2033, 0.7829, 1.042, 0.7829, 1.162, 0.7263, 1.162, 0.7263, 1.042, 0.7829, 0.08349, 0.7829, 0.2033, 0.7263, 0.2033, 0.7263, 0.08349, 0.7829, 0.922, 0.7829, 1.042, 0.7263, 1.042, 0.7263, 0.922, 0.7829, -0.03629, 0.7829, 0.08349, 0.7263, 0.08349, 0.7263, -0.03629, 0.7829, 0.8022, 0.7829, 0.922, 0.7263, 0.922, 0.7263, 0.8022, 0.7829, -0.1561, 0.7829, -0.03629, 0.7263, -0.03629, 0.7263, -0.1561, 0.7829, 0.6824, 0.7829, 0.8022, 0.7263, 0.8022, 0.7263, 0.6824, 0.7829, -0.2759, 0.7829, -0.1561, 0.7263, -0.1561, 0.7263, -0.2759, 0.7829, 0.5626, 0.7829, 0.6824, 0.7263, 0.6824, 0.7263, 0.5626, 0.7829, -0.3957, 0.7829, -0.2759, 0.7263, -0.2759, 0.7263, -0.3957, 0.7829, 0.4429, 0.7829, 0.5626, 0.7263, 0.5626, 0.7263, 0.4429, 0.7829, 1.281, 0.7546, 1.401, 0.7263, 1.281, 0.7546, -0.5154, 0.7829, -0.3957, 0.7263, -0.3957, 0.7263, -0.1561, 0.7263, -0.03629, 0.6698, -0.03629, 0.6698, -0.1561, 0.7263, 0.6824, 0.7263, 0.8022, 0.6698, 0.8022, 0.6698, 0.6824, 0.7263, -0.2759, 0.7263, -0.1561, 0.6698, -0.1561, 0.6698, -0.2759, 0.7263, 0.5626, 0.7263, 0.6824, 0.6698, 0.6824, 0.6698, 0.5626, 0.7263, -0.3957, 0.7263, -0.2759, 0.6698, -0.2759, 0.6698, -0.3957, 0.7263, 0.4429, 0.7263, 0.5626, 0.6698, 0.5626, 0.6698, 0.4429, 0.7263, 1.281, 0.698, 1.401, 0.6698, 1.281, 0.698, -0.5154, 0.7263, -0.3957, 0.6698, -0.3957, 0.7263, 0.3231, 0.7263, 0.4429, 0.6698, 0.4429, 0.6698, 0.3231, 0.7263, 1.162, 0.7263, 1.281, 0.6698, 1.281, 0.6698, 1.162, 0.7263, 0.2033, 0.7263, 0.3231, 0.6698, 0.3231, 0.6698, 0.2033, 0.7263, 1.042, 0.7263, 1.162, 0.6698, 1.162, 0.6698, 1.042, 0.7263, 0.08349, 0.7263, 0.2033, 0.6698, 0.2033, 0.6698, 0.08349, 0.7263, 0.922, 0.7263, 1.042, 0.6698, 1.042, 0.6698, 0.922, 0.7263, -0.03629, 0.7263, 0.08349, 0.6698, 0.08349, 0.6698, -0.03629, 0.7263, 0.8022, 0.7263, 0.922, 0.6698, 0.922, 0.6698, 0.8022, 0.6698, 1.162, 0.6698, 1.281, 0.6132, 1.281, 0.6132, 1.162, 0.6698, 0.2033, 0.6698, 0.3231, 0.6132, 0.3231, 0.6132, 0.2033, 0.6698, 1.042, 0.6698, 1.162, 0.6132, 1.162, 0.6132, 1.042, 0.6698, 0.08349, 0.6698, 0.2033, 0.6132, 0.2033, 0.6132, 0.08349, 0.6698, 0.922, 0.6698, 1.042, 0.6132, 1.042, 0.6132, 0.922, 0.6698, -0.03629, 0.6698, 0.08349, 0.6132, 0.08349, 0.6132, -0.03629, 0.6698, 0.8022, 0.6698, 0.922, 0.6132, 0.922, 0.6132, 0.8022, 0.6698, -0.1561, 0.6698, -0.03629, 0.6132, -0.03629, 0.6132, -0.1561, 0.6698, 0.6824, 0.6698, 0.8022, 0.6132, 0.8022, 0.6132, 0.6824, 0.6698, -0.2759, 0.6698, -0.1561, 0.6132, -0.1561, 0.6132, -0.2759, 0.6698, 0.5626, 0.6698, 0.6824, 0.6132, 0.6824, 0.6132, 0.5626, 0.6698, -0.3957, 0.6698, -0.2759, 0.6132, -0.2759, 0.6132, -0.3957, 0.6698, 0.4429, 0.6698, 0.5626, 0.6132, 0.5626, 0.6132, 0.4429, 0.6698, 1.281, 0.6415, 1.401, 0.6132, 1.281, 0.6415, -0.5154, 0.6698, -0.3957, 0.6132, -0.3957, 0.6698, 0.3231, 0.6698, 0.4429, 0.6132, 0.4429, 0.6132, 0.3231, 0.6132, 0.6824, 0.6132, 0.8022, 0.5566, 0.8022, 0.5566, 0.6824, 0.6132, -0.2759, 0.6132, -0.1561, 0.5566, -0.1561, 0.5566, -0.2759, 0.6132, 0.5626, 0.6132, 0.6824, 0.5566, 0.6824, 0.5566, 0.5626, 0.6132, -0.3957, 0.6132, -0.2759, 0.5566, -0.2759, 0.5566, -0.3957, 0.6132, 0.4429, 0.6132, 0.5626, 0.5566, 0.5626, 0.5566, 0.4429, 0.6132, 1.281, 0.5849, 1.401, 0.5566, 1.281, 0.5849, -0.5154, 0.6132, -0.3957, 0.5566, -0.3957, 0.6132, 0.3231, 0.6132, 0.4429, 0.5566, 0.4429, 0.5566, 0.3231, 0.6132, 1.162, 0.6132, 1.281, 0.5566, 1.281, 0.5566, 1.162, 0.6132, 0.2033, 0.6132, 0.3231, 0.5566, 0.3231, 0.5566, 0.2033, 0.6132, 1.042, 0.6132, 1.162, 0.5566, 1.162, 0.5566, 1.042, 0.6132, 0.08349, 0.6132, 0.2033, 0.5566, 0.2033, 0.5566, 0.08349, 0.6132, 0.922, 0.6132, 1.042, 0.5566, 1.042, 0.5566, 0.922, 0.6132, -0.03629, 0.6132, 0.08349, 0.5566, 0.08349, 0.5566, -0.03629, 0.6132, 0.8022, 0.6132, 0.922, 0.5566, 0.922, 0.5566, 0.8022, 0.6132, -0.1561, 0.6132, -0.03629, 0.5566, -0.03629, 0.5566, -0.1561, 0.5566, 0.2033, 0.5566, 0.3231, 0.5, 0.3231, 0.5, 0.2033, 0.5566, 1.042, 0.5566, 1.162, 0.5, 1.162, 0.5, 1.042, 0.5566, 0.08349, 0.5566, 0.2033, 0.5, 0.2033, 0.5, 0.08349, 0.5566, 0.922, 0.5566, 1.042, 0.5, 1.042, 0.5, 0.922, 0.5566, -0.03629, 0.5566, 0.08349, 0.5, 0.08349, 0.5, -0.03629, 0.5566, 0.8022, 0.5566, 0.922, 0.5, 0.922, 0.5, 0.8022, 0.5566, -0.1561, 0.5566, -0.03629, 0.5, -0.03629, 0.5, -0.1561, 0.5566, 0.6824, 0.5566, 0.8022, 0.5, 0.8022, 0.5, 0.6824, 0.5566, -0.2759, 0.5566, -0.1561, 0.5, -0.1561, 0.5, -0.2759, 0.5566, 0.5626, 0.5566, 0.6824, 0.5, 0.6824, 0.5, 0.5626, 0.5566, -0.3957, 0.5566, -0.2759, 0.5, -0.2759, 0.5, -0.3957, 0.5566, 0.4429, 0.5566, 0.5626, 0.5, 0.5626, 0.5, 0.4429, 0.5566, 1.281, 0.5283, 1.401, 0.5, 1.281, 0.5283, -0.5154, 0.5566, -0.3957, 0.5, -0.3957, 0.5566, 0.3231, 0.5566, 0.4429, 0.5, 0.4429, 0.5, 0.3231, 0.5566, 1.162, 0.5566, 1.281, 0.5, 1.281, 0.5, 1.162, 0.5, -0.2759, 0.5, -0.1561, 0.4434, -0.1561, 0.4434, -0.2759, 0.5, 0.5626, 0.5, 0.6824, 0.4434, 0.6824, 0.4434, 0.5626, 0.5, -0.3957, 0.5, -0.2759, 0.4434, -0.2759, 0.4434, -0.3957, 0.5, 0.4429, 0.5, 0.5626, 0.4434, 0.5626, 0.4434, 0.4429, 0.5, 1.281, 0.4717, 1.401, 0.4434, 1.281, 0.4717, -0.5154, 0.5, -0.3957, 0.4434, -0.3957, 0.5, 0.3231, 0.5, 0.4429, 0.4434, 0.4429, 0.4434, 0.3231, 0.5, 1.162, 0.5, 1.281, 0.4434, 1.281, 0.4434, 1.162, 0.5, 0.2033, 0.5, 0.3231, 0.4434, 0.3231, 0.4434, 0.2033, 0.5, 1.042, 0.5, 1.162, 0.4434, 1.162, 0.4434, 1.042, 0.5, 0.08349, 0.5, 0.2033, 0.4434, 0.2033, 0.4434, 0.08349, 0.5, 0.922, 0.5, 1.042, 0.4434, 1.042, 0.4434, 0.922, 0.5, -0.03629, 0.5, 0.08349, 0.4434, 0.08349, 0.4434, -0.03629, 0.5, 0.8022, 0.5, 0.922, 0.4434, 0.922, 0.4434, 0.8022, 0.5, -0.1561, 0.5, -0.03629, 0.4434, -0.03629, 0.4434, -0.1561, 0.5, 0.6824, 0.5, 0.8022, 0.4434, 0.8022, 0.4434, 0.6824, 0.4434, 0.08349, 0.4434, 0.2033, 0.3868, 0.2033, 0.3868, 0.08349, 0.4434, 0.922, 0.4434, 1.042, 0.3868, 1.042, 0.3868, 0.922, 0.4434, -0.03629, 0.4434, 0.08349, 0.3868, 0.08349, 0.3868, -0.03629, 0.4434, 0.8022, 0.4434, 0.922, 0.3868, 0.922, 0.3868, 0.8022, 0.4434, -0.1561, 0.4434, -0.03629, 0.3868, -0.03629, 0.3868, -0.1561, 0.4434, 0.6824, 0.4434, 0.8022, 0.3868, 0.8022, 0.3868, 0.6824, 0.4434, -0.2759, 0.4434, -0.1561, 0.3868, -0.1561, 0.3868, -0.2759, 0.4434, 0.5626, 0.4434, 0.6824, 0.3868, 0.6824, 0.3868, 0.5626, 0.4434, -0.3957, 0.4434, -0.2759, 0.3868, -0.2759, 0.3868, -0.3957, 0.4434, 0.4429, 0.4434, 0.5626, 0.3868, 0.5626, 0.3868, 0.4429, 0.4434, 1.281, 0.4151, 1.401, 0.3868, 1.281, 0.4151, -0.5154, 0.4434, -0.3957, 0.3868, -0.3957, 0.4434, 0.3231, 0.4434, 0.4429, 0.3868, 0.4429, 0.3868, 0.3231, 0.4434, 1.162, 0.4434, 1.281, 0.3868, 1.281, 0.3868, 1.162, 0.4434, 0.2033, 0.4434, 0.3231, 0.3868, 0.3231, 0.3868, 0.2033, 0.4434, 1.042, 0.4434, 1.162, 0.3868, 1.162, 0.3868, 1.042, 0.3868, -0.3957, 0.3868, -0.2759, 0.3302, -0.2759, 0.3302, -0.3957, 0.3868, 0.4429, 0.3868, 0.5626, 0.3302, 0.5626, 0.3302, 0.4429, 0.3868, 1.281, 0.3585, 1.401, 0.3302, 1.281, 0.3585, -0.5154, 0.3868, -0.3957, 0.3302, -0.3957, 0.3868, 0.3231, 0.3868, 0.4429, 0.3302, 0.4429, 0.3302, 0.3231, 0.3868, 1.162, 0.3868, 1.281, 0.3302, 1.281, 0.3302, 1.162, 0.3868, 0.2033, 0.3868, 0.3231, 0.3302, 0.3231, 0.3302, 0.2033, 0.3868, 1.042, 0.3868, 1.162, 0.3302, 1.162, 0.3302, 1.042, 0.3868, 0.08349, 0.3868, 0.2033, 0.3302, 0.2033, 0.3302, 0.08349, 0.3868, 0.922, 0.3868, 1.042, 0.3302, 1.042, 0.3302, 0.922, 0.3868, -0.03629, 0.3868, 0.08349, 0.3302, 0.08349, 0.3302, -0.03629, 0.3868, 0.8022, 0.3868, 0.922, 0.3302, 0.922, 0.3302, 0.8022, 0.3868, -0.1561, 0.3868, -0.03629, 0.3302, -0.03629, 0.3302, -0.1561, 0.3868, 0.6824, 0.3868, 0.8022, 0.3302, 0.8022, 0.3302, 0.6824, 0.3868, -0.2759, 0.3868, -0.1561, 0.3302, -0.1561, 0.3302, -0.2759, 0.3868, 0.5626, 0.3868, 0.6824, 0.3302, 0.6824, 0.3302, 0.5626, 0.3302, 0.922, 0.3302, 1.042, 0.2737, 1.042, 0.2737, 0.922, 0.3302, -0.03629, 0.3302, 0.08349, 0.2737, 0.08349, 0.2737, -0.03629, 0.3302, 0.8022, 0.3302, 0.922, 0.2737, 0.922, 0.2737, 0.8022, 0.3302, -0.1561, 0.3302, -0.03629, 0.2737, -0.03629, 0.2737, -0.1561, 0.3302, 0.6824, 0.3302, 0.8022, 0.2737, 0.8022, 0.2737, 0.6824, 0.3302, -0.2759, 0.3302, -0.1561, 0.2737, -0.1561, 0.2737, -0.2759, 0.3302, 0.5626, 0.3302, 0.6824, 0.2737, 0.6824, 0.2737, 0.5626, 0.3302, -0.3957, 0.3302, -0.2759, 0.2737, -0.2759, 0.2737, -0.3957, 0.3302, 0.4429, 0.3302, 0.5626, 0.2737, 0.5626, 0.2737, 0.4429, 0.3302, 1.281, 0.302, 1.401, 0.2737, 1.281, 0.302, -0.5154, 0.3302, -0.3957, 0.2737, -0.3957, 0.3302, 0.3231, 0.3302, 0.4429, 0.2737, 0.4429, 0.2737, 0.3231, 0.3302, 1.162, 0.3302, 1.281, 0.2737, 1.281, 0.2737, 1.162, 0.3302, 0.2033, 0.3302, 0.3231, 0.2737, 0.3231, 0.2737, 0.2033, 0.3302, 1.042, 0.3302, 1.162, 0.2737, 1.162, 0.2737, 1.042, 0.3302, 0.08349, 0.3302, 0.2033, 0.2737, 0.2033, 0.2737, 0.08349, 0.2737, 0.4429, 0.2737, 0.5626, 0.2171, 0.5626, 0.2171, 0.4429, 0.2737, 1.281, 0.2454, 1.401, 0.2171, 1.281, 0.2454, -0.5154, 0.2737, -0.3957, 0.2171, -0.3957, 0.2737, 0.3231, 0.2737, 0.4429, 0.2171, 0.4429, 0.2171, 0.3231, 0.2737, 1.162, 0.2737, 1.281, 0.2171, 1.281, 0.2171, 1.162, 0.2737, 0.2033, 0.2737, 0.3231, 0.2171, 0.3231, 0.2171, 0.2033, 0.2737, 1.042, 0.2737, 1.162, 0.2171, 1.162, 0.2171, 1.042, 0.2737, 0.08349, 0.2737, 0.2033, 0.2171, 0.2033, 0.2171, 0.08349, 0.2737, 0.922, 0.2737, 1.042, 0.2171, 1.042, 0.2171, 0.922, 0.2737, -0.03629, 0.2737, 0.08349, 0.2171, 0.08349, 0.2171, -0.03629, 0.2737, 0.8022, 0.2737, 0.922, 0.2171, 0.922, 0.2171, 0.8022, 0.2737, -0.1561, 0.2737, -0.03629, 0.2171, -0.03629, 0.2171, -0.1561, 0.2737, 0.6824, 0.2737, 0.8022, 0.2171, 0.8022, 0.2171, 0.6824, 0.2737, -0.2759, 0.2737, -0.1561, 0.2171, -0.1561, 0.2171, -0.2759, 0.2737, 0.5626, 0.2737, 0.6824, 0.2171, 0.6824, 0.2171, 0.5626, 0.2737, -0.3957, 0.2737, -0.2759, 0.2171, -0.2759, 0.2171, -0.3957, 0.2171, -0.03629, 0.2171, 0.08349, 0.1605, 0.08349, 0.1605, -0.03629, 0.2171, 0.8022, 0.2171, 0.922, 0.1605, 0.922, 0.1605, 0.8022, 0.2171, -0.1561, 0.2171, -0.03629, 0.1605, -0.03629, 0.1605, -0.1561, 0.2171, 0.6824, 0.2171, 0.8022, 0.1605, 0.8022, 0.1605, 0.6824, 0.2171, -0.2759, 0.2171, -0.1561, 0.1605, -0.1561, 0.1605, -0.2759, 0.2171, 0.5626, 0.2171, 0.6824, 0.1605, 0.6824, 0.1605, 0.5626, 0.2171, -0.3957, 0.2171, -0.2759, 0.1605, -0.2759, 0.1605, -0.3957, 0.2171, 0.4429, 0.2171, 0.5626, 0.1605, 0.5626, 0.1605, 0.4429, 0.2171, 1.281, 0.1888, 1.401, 0.1605, 1.281, 0.1888, -0.5154, 0.2171, -0.3957, 0.1605, -0.3957, 0.2171, 0.3231, 0.2171, 0.4429, 0.1605, 0.4429, 0.1605, 0.3231, 0.2171, 1.162, 0.2171, 1.281, 0.1605, 1.281, 0.1605, 1.162, 0.2171, 0.2033, 0.2171, 0.3231, 0.1605, 0.3231, 0.1605, 0.2033, 0.2171, 1.042, 0.2171, 1.162, 0.1605, 1.162, 0.1605, 1.042, 0.2171, 0.08349, 0.2171, 0.2033, 0.1605, 0.2033, 0.1605, 0.08349, 0.2171, 0.922, 0.2171, 1.042, 0.1605, 1.042, 0.1605, 0.922, 0.1605, 1.281, 0.1322, 1.401, 0.1039, 1.281, 0.1322, -0.5154, 0.1605, -0.3957, 0.1039, -0.3957, 0.1605, 0.3231, 0.1605, 0.4429, 0.1039, 0.4429, 0.1039, 0.3231, 0.1605, 1.162, 0.1605, 1.281, 0.1039, 1.281, 0.1039, 1.162, 0.1605, 0.2033, 0.1605, 0.3231, 0.1039, 0.3231, 0.1039, 0.2033, 0.1605, 1.042, 0.1605, 1.162, 0.1039, 1.162, 0.1039, 1.042, 0.1605, 0.08349, 0.1605, 0.2033, 0.1039, 0.2033, 0.1039, 0.08349, 0.1605, 0.922, 0.1605, 1.042, 0.1039, 1.042, 0.1039, 0.922, 0.1605, -0.03629, 0.1605, 0.08349, 0.1039, 0.08349, 0.1039, -0.03629, 0.1605, 0.8022, 0.1605, 0.922, 0.1039, 0.922, 0.1039, 0.8022, 0.1605, -0.1561, 0.1605, -0.03629, 0.1039, -0.03629, 0.1039, -0.1561, 0.1605, 0.6824, 0.1605, 0.8022, 0.1039, 0.8022, 0.1039, 0.6824, 0.1605, -0.2759, 0.1605, -0.1561, 0.1039, -0.1561, 0.1039, -0.2759, 0.1605, 0.5626, 0.1605, 0.6824, 0.1039, 0.6824, 0.1039, 0.5626, 0.1605, -0.3957, 0.1605, -0.2759, 0.1039, -0.2759, 0.1039, -0.3957, 0.1605, 0.4429, 0.1605, 0.5626, 0.1039, 0.5626, 0.1039, 0.4429, 0.1039, 0.8022, 0.1039, 0.922, 0.04732, 0.922, 0.04732, 0.8022, 0.1039, -0.1561, 0.1039, -0.03629, 0.04732, -0.03629, 0.04732, -0.1561, 0.1039, 0.6824, 0.1039, 0.8022, 0.04732, 0.8022, 0.04732, 0.6824, 0.1039, -0.2759, 0.1039, -0.1561, 0.04732, -0.1561, 0.04732, -0.2759, 0.1039, 0.5626, 0.1039, 0.6824, 0.04732, 0.6824, 0.04732, 0.5626, 0.1039, -0.3957, 0.1039, -0.2759, 0.04732, -0.2759, 0.04732, -0.3957, 0.1039, 0.4429, 0.1039, 0.5626, 0.04732, 0.5626, 0.04732, 0.4429, 0.1039, 1.281, 0.07561, 1.401, 0.04732, 1.281, 0.07561, -0.5154, 0.1039, -0.3957, 0.04732, -0.3957, 0.1039, 0.3231, 0.1039, 0.4429, 0.04732, 0.4429, 0.04732, 0.3231, 0.1039, 1.162, 0.1039, 1.281, 0.04732, 1.281, 0.04732, 1.162, 0.1039, 0.2033, 0.1039, 0.3231, 0.04732, 0.3231, 0.04732, 0.2033, 0.1039, 1.042, 0.1039, 1.162, 0.04732, 1.162, 0.04732, 1.042, 0.1039, 0.08349, 0.1039, 0.2033, 0.04732, 0.2033, 0.04732, 0.08349, 0.1039, 0.922, 0.1039, 1.042, 0.04732, 1.042, 0.04732, 0.922, 0.1039, -0.03629, 0.1039, 0.08349, 0.04732, 0.08349, 0.04732, -0.03629, 0.04732, 0.3231, 0.04732, 0.4429, -0.009266, 0.4429, -0.009266, 0.3231, 0.04732, 1.162, 0.04732, 1.281, -0.009266, 1.281, -0.009266, 1.162, 0.04732, 0.2033, 0.04732, 0.3231, -0.009266, 0.3231, -0.009266, 0.2033, 0.04732, 1.042, 0.04732, 1.162, -0.009266, 1.162, -0.009266, 1.042, 0.04732, 0.08349, 0.04732, 0.2033, -0.009266, 0.2033, -0.009266, 0.08349, 0.04732, 0.922, 0.04732, 1.042, -0.009266, 1.042, -0.009266, 0.922, 0.04732, -0.03629, 0.04732, 0.08349, -0.009266, 0.08349, -0.009266, -0.03629, 0.04732, 0.8022, 0.04732, 0.922, -0.009266, 0.922, -0.009266, 0.8022, 0.04732, -0.1561, 0.04732, -0.03629, -0.009266, -0.03629, -0.009266, -0.1561, 0.04732, 0.6824, 0.04732, 0.8022, -0.009266, 0.8022, -0.009266, 0.6824, 0.04732, -0.2759, 0.04732, -0.1561, -0.009266, -0.1561, -0.009266, -0.2759, 0.04732, 0.5626, 0.04732, 0.6824, -0.009266, 0.6824, -0.009266, 0.5626, 0.04732, -0.3957, 0.04732, -0.2759, -0.009266, -0.2759, -0.009266, -0.3957, 0.04732, 0.4429, 0.04732, 0.5626, -0.009266, 0.5626, -0.009266, 0.4429, 0.04732, 1.281, 0.01903, 1.401, -0.009266, 1.281, 0.01903, -0.5154, 0.04732, -0.3957, -0.009266, -0.3957, -0.009266, -0.1561, -0.009266, -0.03629, -0.06585, -0.03629, -0.06585, -0.1561, -0.009266, 0.6824, -0.009266, 0.8022, -0.06585, 0.8022, -0.06585, 0.6824, -0.009266, -0.2759, -0.009266, -0.1561, -0.06585, -0.1561, -0.06585, -0.2759, -0.009266, 0.5626, -0.009266, 0.6824, -0.06585, 0.6824, -0.06585, 0.5626, -0.009266, -0.3957, -0.009266, -0.2759, -0.06585, -0.2759, -0.06585, -0.3957, -0.009266, 0.4429, -0.009266, 0.5626, -0.06585, 0.5626, -0.06585, 0.4429, -0.009266, 1.281, -0.03756, 1.401, -0.06585, 1.281, -0.03756, -0.5154, -0.009266, -0.3957, -0.06585, -0.3957, -0.009266, 0.3231, -0.009266, 0.4429, -0.06585, 0.4429, -0.06585, 0.3231, -0.009266, 1.162, -0.009266, 1.281, -0.06585, 1.281, -0.06585, 1.162, -0.009266, 0.2033, -0.009266, 0.3231, -0.06585, 0.3231, -0.06585, 0.2033, -0.009266, 1.042, -0.009266, 1.162, -0.06585, 1.162, -0.06585, 1.042, -0.009266, 0.08349, -0.009266, 0.2033, -0.06585, 0.2033, -0.06585, 0.08349, -0.009266, 0.922, -0.009266, 1.042, -0.06585, 1.042, -0.06585, 0.922, -0.009266, -0.03629, -0.009266, 0.08349, -0.06585, 0.08349, -0.06585, -0.03629, -0.009266, 0.8022, -0.009266, 0.922, -0.06585, 0.922, -0.06585, 0.8022, -0.06585, 0.2033, -0.06585, 0.3231, -0.1224, 0.3231, -0.1224, 0.2033, -0.06585, 1.042, -0.06585, 1.162, -0.1224, 1.162, -0.1224, 1.042, -0.06585, 0.08349, -0.06585, 0.2033, -0.1224, 0.2033, -0.1224, 0.08349, -0.06585, 0.922, -0.06585, 1.042, -0.1224, 1.042, -0.1224, 0.922, -0.06585, -0.03629, -0.06585, 0.08349, -0.1224, 0.08349, -0.1224, -0.03629, -0.06585, 0.8022, -0.06585, 0.922, -0.1224, 0.922, -0.1224, 0.8022, -0.06585, -0.1561, -0.06585, -0.03629, -0.1224, -0.03629, -0.1224, -0.1561, -0.06585, 0.6824, -0.06585, 0.8022, -0.1224, 0.8022, -0.1224, 0.6824, -0.06585, -0.2759, -0.06585, -0.1561, -0.1224, -0.1561, -0.1224, -0.2759, -0.06585, 0.5626, -0.06585, 0.6824, -0.1224, 0.6824, -0.1224, 0.5626, -0.06585, -0.3957, -0.06585, -0.2759, -0.1224, -0.2759, -0.1224, -0.3957, -0.06585, 0.4429, -0.06585, 0.5626, -0.1224, 0.5626, -0.1224, 0.4429, -0.06585, 1.281, -0.09414, 1.401, -0.1224, 1.281, -0.09414, -0.5154, -0.06585, -0.3957, -0.1224, -0.3957, -0.06585, 0.3231, -0.06585, 0.4429, -0.1224, 0.4429, -0.1224, 0.3231, -0.06585, 1.162, -0.06585, 1.281, -0.1224, 1.281, -0.1224, 1.162, -0.1224, -0.2759, -0.1224, -0.1561, -0.179, -0.1561, -0.179, -0.2759, -0.1224, 0.5626, -0.1224, 0.6824, -0.179, 0.6824, -0.179, 0.5626, -0.1224, -0.3957, -0.1224, -0.2759, -0.179, -0.2759, -0.179, -0.3957, -0.1224, 0.4429, -0.1224, 0.5626, -0.179, 0.5626, -0.179, 0.4429, -0.1224, 1.281, -0.1507, 1.401, -0.179, 1.281, -0.1507, -0.5154, -0.1224, -0.3957, -0.179, -0.3957, -0.1224, 0.3231, -0.1224, 0.4429, -0.179, 0.4429, -0.179, 0.3231, -0.1224, 1.162, -0.1224, 1.281, -0.179, 1.281, -0.179, 1.162, -0.1224, 0.2033, -0.1224, 0.3231, -0.179, 0.3231, -0.179, 0.2033, -0.1224, 1.042, -0.1224, 1.162, -0.179, 1.162, -0.179, 1.042, -0.1224, 0.08349, -0.1224, 0.2033, -0.179, 0.2033, -0.179, 0.08349, -0.1224, 0.922, -0.1224, 1.042, -0.179, 1.042, -0.179, 0.922, -0.1224, -0.03629, -0.1224, 0.08349, -0.179, 0.08349, -0.179, -0.03629, -0.1224, 0.8022, -0.1224, 0.922, -0.179, 0.922, -0.179, 0.8022, -0.1224, -0.1561, -0.1224, -0.03629, -0.179, -0.03629, -0.179, -0.1561, -0.1224, 0.6824, -0.1224, 0.8022, -0.179, 0.8022, -0.179, 0.6824, -0.179, 1.042, -0.179, 1.162, -0.2356, 1.162, -0.2356, 1.042, -0.179, 0.08349, -0.179, 0.2033, -0.2356, 0.2033, -0.2356, 0.08349, -0.179, 0.922, -0.179, 1.042, -0.2356, 1.042, -0.2356, 0.922, -0.179, -0.03629, -0.179, 0.08349, -0.2356, 0.08349, -0.2356, -0.03629, -0.179, 0.8022, -0.179, 0.922, -0.2356, 0.922, -0.2356, 0.8022, -0.179, -0.1561, -0.179, -0.03629, -0.2356, -0.03629, -0.2356, -0.1561, -0.179, 0.6824, -0.179, 0.8022, -0.2356, 0.8022, -0.2356, 0.6824, -0.179, -0.2759, -0.179, -0.1561, -0.2356, -0.1561, -0.2356, -0.2759, -0.179, 0.5626, -0.179, 0.6824, -0.2356, 0.6824, -0.2356, 0.5626, -0.179, -0.3957, -0.179, -0.2759, -0.2356, -0.2759, -0.2356, -0.3957, -0.179, 0.4429, -0.179, 0.5626, -0.2356, 0.5626, -0.2356, 0.4429, -0.179, 1.281, -0.2073, 1.401, -0.2356, 1.281, -0.2073, -0.5154, -0.179, -0.3957, -0.2356, -0.3957, -0.179, 0.3231, -0.179, 0.4429, -0.2356, 0.4429, -0.2356, 0.3231, -0.179, 1.162, -0.179, 1.281, -0.2356, 1.281, -0.2356, 1.162, -0.179, 0.2033, -0.179, 0.3231, -0.2356, 0.3231, -0.2356, 0.2033, -0.2356, 0.5626, -0.2356, 0.6824, -0.2922, 0.6824, -0.2922, 0.5626, -0.2356, -0.3957, -0.2356, -0.2759, -0.2922, -0.2759, -0.2922, -0.3957, -0.2356, 0.4429, -0.2356, 0.5626, -0.2922, 0.5626, -0.2922, 0.4429, -0.2356, 1.281, -0.2639, 1.401, -0.2922, 1.281, -0.2639, -0.5154, -0.2356, -0.3957, -0.2922, -0.3957, -0.2356, 0.3231, -0.2356, 0.4429, -0.2922, 0.4429, -0.2922, 0.3231, -0.2356, 1.162, -0.2356, 1.281, -0.2922, 1.281, -0.2922, 1.162, -0.2356, 0.2033, -0.2356, 0.3231, -0.2922, 0.3231, -0.2922, 0.2033, -0.2356, 1.042, -0.2356, 1.162, -0.2922, 1.162, -0.2922, 1.042, -0.2356, 0.08349, -0.2356, 0.2033, -0.2922, 0.2033, -0.2922, 0.08349, -0.2356, 0.922, -0.2356, 1.042, -0.2922, 1.042, -0.2922, 0.922, -0.2356, -0.03629, -0.2356, 0.08349, -0.2922, 0.08349, -0.2922, -0.03629, -0.2356, 0.8022, -0.2356, 0.922, -0.2922, 0.922, -0.2922, 0.8022, -0.2356, -0.1561, -0.2356, -0.03629, -0.2922, -0.03629, -0.2922, -0.1561, -0.2356, 0.6824, -0.2356, 0.8022, -0.2922, 0.8022, -0.2922, 0.6824, -0.2356, -0.2759, -0.2356, -0.1561, -0.2922, -0.1561, -0.2922, -0.2759, -0.2922, 0.08349, -0.2922, 0.2033, -0.3488, 0.2033, -0.3488, 0.08349, -0.2922, 0.922, -0.2922, 1.042, -0.3488, 1.042, -0.3488, 0.922, -0.2922, -0.03629, -0.2922, 0.08349, -0.3488, 0.08349, -0.3488, -0.03629, -0.2922, 0.8022, -0.2922, 0.922, -0.3488, 0.922, -0.3488, 0.8022, -0.2922, -0.1561, -0.2922, -0.03629, -0.3488, -0.03629, -0.3488, -0.1561, -0.2922, 0.6824, -0.2922, 0.8022, -0.3488, 0.8022, -0.3488, 0.6824, -0.2922, -0.2759, -0.2922, -0.1561, -0.3488, -0.1561, -0.3488, -0.2759, -0.2922, 0.5626, -0.2922, 0.6824, -0.3488, 0.6824, -0.3488, 0.5626, -0.2922, -0.3957, -0.2922, -0.2759, -0.3488, -0.2759, -0.3488, -0.3957, -0.2922, 0.4429, -0.2922, 0.5626, -0.3488, 0.5626, -0.3488, 0.4429, -0.2922, 1.281, -0.3205, 1.401, -0.3488, 1.281, -0.3205, -0.5154, -0.2922, -0.3957, -0.3488, -0.3957, -0.2922, 0.3231, -0.2922, 0.4429, -0.3488, 0.4429, -0.3488, 0.3231, -0.2922, 1.162, -0.2922, 1.281, -0.3488, 1.281, -0.3488, 1.162, -0.2922, 0.2033, -0.2922, 0.3231, -0.3488, 0.3231, -0.3488, 0.2033, -0.2922, 1.042, -0.2922, 1.162, -0.3488, 1.162, -0.3488, 1.042, -0.3488, -0.3957, -0.3488, -0.2759, -0.4054, -0.2759, -0.4054, -0.3957, -0.3488, 0.4429, -0.3488, 0.5626, -0.4054, 0.5626, -0.4054, 0.4429, -0.3488, 1.281, -0.3771, 1.401, -0.4054, 1.281, -0.3771, -0.5154, -0.3488, -0.3957, -0.4054, -0.3957, -0.3488, 0.3231, -0.3488, 0.4429, -0.4054, 0.4429, -0.4054, 0.3231, -0.3488, 1.162, -0.3488, 1.281, -0.4054, 1.281, -0.4054, 1.162, -0.3488, 0.2033, -0.3488, 0.3231, -0.4054, 0.3231, -0.4054, 0.2033, -0.3488, 1.042, -0.3488, 1.162, -0.4054, 1.162, -0.4054, 1.042, -0.3488, 0.08349, -0.3488, 0.2033, -0.4054, 0.2033, -0.4054, 0.08349, -0.3488, 0.922, -0.3488, 1.042, -0.4054, 1.042, -0.4054, 0.922, -0.3488, -0.03629, -0.3488, 0.08349, -0.4054, 0.08349, -0.4054, -0.03629, -0.3488, 0.8022, -0.3488, 0.922, -0.4054, 0.922, -0.4054, 0.8022, -0.3488, -0.1561, -0.3488, -0.03629, -0.4054, -0.03629, -0.4054, -0.1561, -0.3488, 0.6824, -0.3488, 0.8022, -0.4054, 0.8022, -0.4054, 0.6824, -0.3488, -0.2759, -0.3488, -0.1561, -0.4054, -0.1561, -0.4054, -0.2759, -0.3488, 0.5626, -0.3488, 0.6824, -0.4054, 0.6824, -0.4054, 0.5626, 1.405, 0.922, 1.405, 1.042, 1.349, 1.042, 1.349, 0.922, 1.405, -0.03629, 1.405, 0.08349, 1.349, 0.08349, 1.349, -0.03629, 1.405, 0.8022, 1.405, 0.922, 1.349, 0.922, 1.349, 0.8022, 1.405, -0.1561, 1.405, -0.03629, 1.349, -0.03629, 1.349, -0.1561, 1.405, 0.6824, 1.405, 0.8022, 1.349, 0.8022, 1.349, 0.6824, 1.405, -0.2759, 1.405, -0.1561, 1.349, -0.1561, 1.349, -0.2759, 1.405, 0.5626, 1.405, 0.6824, 1.349, 0.6824, 1.349, 0.5626, 1.405, -0.3957, 1.405, -0.2759, 1.349, -0.2759, 1.349, -0.3957, 1.405, 0.4429, 1.405, 0.5626, 1.349, 0.5626, 1.349, 0.4429, 1.405, 1.281, 1.377, 1.401, 1.349, 1.281, 1.377, -0.5154, 1.405, -0.3957, 1.349, -0.3957, 1.405, 0.3231, 1.405, 0.4429, 1.349, 0.4429, 1.349, 0.3231, 1.405, 1.162, 1.405, 1.281, 1.349, 1.281, 1.349, 1.162, 1.405, 0.2033, 1.405, 0.3231, 1.349, 0.3231, 1.349, 0.2033, 1.405, 1.042, 1.405, 1.162, 1.349, 1.162, 1.349, 1.042, 1.405, 0.08349, 1.405, 0.2033, 1.349, 0.2033, 1.349, 0.08349, 1.349, 0.4429, 1.349, 0.5626, 1.292, 0.5626, 1.292, 0.4429, 1.349, 1.281, 1.32, 1.401, 1.292, 1.281, 1.32, -0.5154, 1.349, -0.3957, 1.292, -0.3957, 1.349, 0.3231, 1.349, 0.4429, 1.292, 0.4429, 1.292, 0.3231, 1.349, 1.162, 1.349, 1.281, 1.292, 1.281, 1.292, 1.162, 1.349, 0.2033, 1.349, 0.3231, 1.292, 0.3231, 1.292, 0.2033, 1.349, 1.042, 1.349, 1.162, 1.292, 1.162, 1.292, 1.042, 1.349, 0.08349, 1.349, 0.2033, 1.292, 0.2033, 1.292, 0.08349, 1.349, 0.922, 1.349, 1.042, 1.292, 1.042, 1.292, 0.922, 1.349, -0.03629, 1.349, 0.08349, 1.292, 0.08349, 1.292, -0.03629, 1.349, 0.8022, 1.349, 0.922, 1.292, 0.922, 1.292, 0.8022, 1.349, -0.1561, 1.349, -0.03629, 1.292, -0.03629, 1.292, -0.1561, 1.349, 0.6824, 1.349, 0.8022, 1.292, 0.8022, 1.292, 0.6824, 1.349, -0.2759, 1.349, -0.1561, 1.292, -0.1561, 1.292, -0.2759, 1.349, 0.5626, 1.349, 0.6824, 1.292, 0.6824, 1.292, 0.5626, 1.349, -0.3957, 1.349, -0.2759, 1.292, -0.2759, 1.292, -0.3957, 1.292, -0.03629, 1.292, 0.08349, 1.236, 0.08349, 1.236, -0.03629, 1.292, 0.8022, 1.292, 0.922, 1.236, 0.922, 1.236, 0.8022, 1.292, -0.1561, 1.292, -0.03629, 1.236, -0.03629, 1.236, -0.1561, 1.292, 0.6824, 1.292, 0.8022, 1.236, 0.8022, 1.236, 0.6824, 1.292, -0.2759, 1.292, -0.1561, 1.236, -0.1561, 1.236, -0.2759, 1.292, 0.5626, 1.292, 0.6824, 1.236, 0.6824, 1.236, 0.5626, 1.292, -0.3957, 1.292, -0.2759, 1.236, -0.2759, 1.236, -0.3957, 1.292, 0.4429, 1.292, 0.5626, 1.236, 0.5626, 1.236, 0.4429, 1.292, 1.281, 1.264, 1.401, 1.236, 1.281, 1.264, -0.5154, 1.292, -0.3957, 1.236, -0.3957, 1.292, 0.3231, 1.292, 0.4429, 1.236, 0.4429, 1.236, 0.3231, 1.292, 1.162, 1.292, 1.281, 1.236, 1.281, 1.236, 1.162, 1.292, 0.2033, 1.292, 0.3231, 1.236, 0.3231, 1.236, 0.2033, 1.292, 1.042, 1.292, 1.162, 1.236, 1.162, 1.236, 1.042, 1.292, 0.08349, 1.292, 0.2033, 1.236, 0.2033, 1.236, 0.08349, 1.292, 0.922, 1.292, 1.042, 1.236, 1.042, 1.236, 0.922, 1.207, -0.5154, 1.236, -0.3957, 1.179, -0.3957, 1.236, 0.3231, 1.236, 0.4429, 1.179, 0.4429, 1.179, 0.3231, 1.236, 1.162, 1.236, 1.281, 1.179, 1.281, 1.179, 1.162, 1.236, 0.2033, 1.236, 0.3231, 1.179, 0.3231, 1.179, 0.2033, 1.236, 1.042, 1.236, 1.162, 1.179, 1.162, 1.179, 1.042, 1.236, 0.08349, 1.236, 0.2033, 1.179, 0.2033, 1.179, 0.08349, 1.236, 0.922, 1.236, 1.042, 1.179, 1.042, 1.179, 0.922, 1.236, -0.03629, 1.236, 0.08349, 1.179, 0.08349, 1.179, -0.03629, 1.236, 0.8022, 1.236, 0.922, 1.179, 0.922, 1.179, 0.8022, 1.236, -0.1561, 1.236, -0.03629, 1.179, -0.03629, 1.179, -0.1561, 1.236, 0.6824, 1.236, 0.8022, 1.179, 0.8022, 1.179, 0.6824, 1.236, -0.2759, 1.236, -0.1561, 1.179, -0.1561, 1.179, -0.2759, 1.236, 0.5626, 1.236, 0.6824, 1.179, 0.6824, 1.179, 0.5626, 1.236, -0.3957, 1.236, -0.2759, 1.179, -0.2759, 1.179, -0.3957, 1.236, 0.4429, 1.236, 0.5626, 1.179, 0.5626, 1.179, 0.4429, 1.236, 1.281, 1.207, 1.401, 1.179, 1.281, 1.179, -0.1561, 1.179, -0.03629, 1.122, -0.03629, 1.122, -0.1561, 1.179, 0.6824, 1.179, 0.8022, 1.122, 0.8022, 1.122, 0.6824, 1.179, -0.2759, 1.179, -0.1561, 1.122, -0.1561, 1.122, -0.2759, 1.179, 0.5626, 1.179, 0.6824, 1.122, 0.6824, 1.122, 0.5626, 1.179, -0.3957, 1.179, -0.2759, 1.122, -0.2759, 1.122, -0.3957, 1.179, 0.4429, 1.179, 0.5626, 1.122, 0.5626, 1.122, 0.4429, 1.179, 1.281, 1.151, 1.401, 1.122, 1.281, 1.151, -0.5154, 1.179, -0.3957, 1.122, -0.3957, 1.179, 0.3231, 1.179, 0.4429, 1.122, 0.4429, 1.122, 0.3231, 1.179, 1.162, 1.179, 1.281, 1.122, 1.281, 1.122, 1.162, 1.179, 0.2033, 1.179, 0.3231, 1.122, 0.3231, 1.122, 0.2033, 1.179, 1.042, 1.179, 1.162, 1.122, 1.162, 1.122, 1.042, 1.179, 0.08349, 1.179, 0.2033, 1.122, 0.2033, 1.122, 0.08349, 1.179, 0.922, 1.179, 1.042, 1.122, 1.042, 1.122, 0.922, 1.179, -0.03629, 1.179, 0.08349, 1.122, 0.08349, 1.122, -0.03629, 1.179, 0.8022, 1.179, 0.922, 1.122, 0.922, 1.122, 0.8022, 1.122, 1.162, 1.122, 1.281, 1.066, 1.281, 1.066, 1.162, 1.122, 0.2033, 1.122, 0.3231, 1.066, 0.3231, 1.066, 0.2033, 1.122, 1.042, 1.122, 1.162, 1.066, 1.162, 1.066, 1.042, 1.122, 0.08349, 1.122, 0.2033, 1.066, 0.2033, 1.066, 0.08349, 1.122, 0.922, 1.122, 1.042, 1.066, 1.042, 1.066, 0.922, 1.122, -0.03629, 1.122, 0.08349, 1.066, 0.08349, 1.066, -0.03629, 1.122, 0.8022, 1.122, 0.922, 1.066, 0.922, 1.066, 0.8022, 1.122, -0.1561, 1.122, -0.03629, 1.066, -0.03629, 1.066, -0.1561, 1.122, 0.6824, 1.122, 0.8022, 1.066, 0.8022, 1.066, 0.6824, 1.122, -0.2759, 1.122, -0.1561, 1.066, -0.1561, 1.066, -0.2759, 1.122, 0.5626, 1.122, 0.6824, 1.066, 0.6824, 1.066, 0.5626, 1.122, -0.3957, 1.122, -0.2759, 1.066, -0.2759, 1.066, -0.3957, 1.122, 0.4429, 1.122, 0.5626, 1.066, 0.5626, 1.066, 0.4429, 1.122, 1.281, 1.094, 1.401, 1.066, 1.281, 1.094, -0.5154, 1.122, -0.3957, 1.066, -0.3957, 1.122, 0.3231, 1.122, 0.4429, 1.066, 0.4429, 1.066, 0.3231, 1.066, 0.6824, 1.066, 0.8022, 1.009, 0.8022, 1.009, 0.6824, 1.066, -0.2759, 1.066, -0.1561, 1.009, -0.1561, 1.009, -0.2759, 1.066, 0.5626, 1.066, 0.6824, 1.009, 0.6824, 1.009, 0.5626, 1.066, -0.3957, 1.066, -0.2759, 1.009, -0.2759, 1.009, -0.3957, 1.066, 0.4429, 1.066, 0.5626, 1.009, 0.5626, 1.009, 0.4429, 1.066, 1.281, 1.038, 1.401, 1.009, 1.281, 1.038, -0.5154, 1.066, -0.3957, 1.009, -0.3957, 1.066, 0.3231, 1.066, 0.4429, 1.009, 0.4429, 1.009, 0.3231, 1.066, 1.162, 1.066, 1.281, 1.009, 1.281, 1.009, 1.162, 1.066, 0.2033, 1.066, 0.3231, 1.009, 0.3231, 1.009, 0.2033, 1.066, 1.042, 1.066, 1.162, 1.009, 1.162, 1.009, 1.042, 1.066, 0.08349, 1.066, 0.2033, 1.009, 0.2033, 1.009, 0.08349, 1.066, 0.922, 1.066, 1.042, 1.009, 1.042, 1.009, 0.922, 1.066, -0.03629, 1.066, 0.08349, 1.009, 0.08349, 1.009, -0.03629, 1.066, 0.8022, 1.066, 0.922, 1.009, 0.922, 1.009, 0.8022, 1.066, -0.1561, 1.066, -0.03629, 1.009, -0.03629, 1.009, -0.1561, 1.009, 0.2033, 1.009, 0.3231, 0.9527, 0.3231, 0.9527, 0.2033, 1.009, 1.042, 1.009, 1.162, 0.9527, 1.162, 0.9527, 1.042, 1.009, 0.08349, 1.009, 0.2033, 0.9527, 0.2033, 0.9527, 0.0835, 1.009, 0.922, 1.009, 1.042, 0.9527, 1.042, 0.9527, 0.922, 1.009, -0.03629, 1.009, 0.08349, 0.9527, 0.0835, 0.9527, -0.03629, 1.009, 0.8022, 1.009, 0.922, 0.9527, 0.922, 0.9527, 0.8022, 1.009, -0.1561, 1.009, -0.03629, 0.9527, -0.03629, 0.9527, -0.1561, 1.009, 0.6824, 1.009, 0.8022, 0.9527, 0.8022, 0.9527, 0.6824, 1.009, -0.2759, 1.009, -0.1561, 0.9527, -0.1561, 0.9527, -0.2759, 1.009, 0.5626, 1.009, 0.6824, 0.9527, 0.6824, 0.9527, 0.5626, 1.009, -0.3957, 1.009, -0.2759, 0.9527, -0.2759, 0.9527, -0.3957, 1.009, 0.4429, 1.009, 0.5626, 0.9527, 0.5626, 0.9527, 0.4429, 1.009, 1.281, 0.981, 1.401, 0.9527, 1.281, 0.981, -0.5154, 1.009, -0.3957, 0.9527, -0.3957, 1.009, 0.3231, 1.009, 0.4429, 0.9527, 0.4429, 0.9527, 0.3231, 1.009, 1.162, 1.009, 1.281, 0.9527, 1.281, 0.9527, 1.162, 0.1217, 0.1132, 0.1996, 0.1132, 0.1996, 0.1911, 0.1217, 0.1911, 0.1217, 0.1911, 0.1996, 0.1911, 0.1996, 0.269, 0.1217, 0.269, 0.1217, 0.269, 0.1996, 0.269, 0.1996, 0.3469, 0.1217, 0.3469, 0.1217, 0.3469, 0.1996, 0.3469, 0.1996, 0.4249, 0.1217, 0.4249, 0.04377, 0.269, 0.1217, 0.269, 0.1217, 0.3469, 0.04377, 0.3469, 0.1996, 0.269, 0.2776, 0.269, 0.2776, 0.3469, 0.1996, 0.3469, 0.1996, 0.269, 0.1996, 0.269, 0.1996, 0.269, 0.1996, 0.269, 0.1996, 0.269, 0.1996, 0.3469, 0.2776, 0.3469, 0.251, 0.3735, 0.1996, 0.3469, 0.1996, 0.1911, 0.1996, 0.1911, 0.1996, 0.1911, 0.1996, 0.1911, 0.1996, 0.1911, 0.1996, 0.269, 0.1996, 0.269, 0.1996, 0.269, 0.1996, 0.269, 0.1996, 0.269, 0.1996, 0.3469, 0.1996, 0.3469, 0.1996, 0.2811, 0.1996, 0.4249, 0.1996, 0.1911, 0.1996, 0.1132, 0.1996, 0.1132, 0.1996, 0.1911, 0.1996, 0.3469, 0.1996, 0.269, 0.1996, 0.269, 0.1996, 0.3469, 0.2776, 0.3469, 0.2776, 0.3469, 0.1996, 0.1132, 0.1996, 0.2824, 0.1996, 0.1911, 0.1996, 0.1911, 0.1996, 0.1911, 0.1996, 0.1911, 0.1996, 0.1911, 0.1996, 0.1911, 0.1996, 0.1911, 0.1996, 0.1911, 0.1996, 0.1911, 0.1996, 0.1911, 0.1996, 0.1911, 0.1996, 0.3469, 0.1996, 0.3469, 0.1996, 0.2824, 0.1996, 0.1132, 0.1996, 0.3469, 0.1996, 0.3469, 0.1996, 0.3469, 0.1996, 0.3469, 0.1996, 0.269, 0.1996, 0.1911, 0.1996, 0.1911, 0.1996, 0.269, 0.1996, 0.269, 0.1996, 0.269, 0.1996, 0.269, 0.1996, 0.269, 0.1996, 0.269, 0.1996, 0.269, 0.1996, 0.269, 0.1996, 0.3193, 0.1996, 0.3442, 0.1996, 0.3469, 0.1996, 0.3469, 0.1996, 0.269, 0.1996, 0.3469, 0.1996, 0.3469, 0.1996, 0.3469, 0.1996, 0.3469, 0.1996, 0.4249, 0.1996, 0.3469, 0.1996, 0.3469, 0.1996, 0.4249, 0.1996, 0.269, 0.1996, 0.269, 0.1996, 0.1911, 0.1996, 0.1911, 0.1996, 0.269, 0.1996, 0.3469, 0.1996, 0.1132, 0.1996, 0.1911, 0.1996, 0.3469, 0.2776, 0.3469, 0.2776, 0.3469, 0.1996, 0.3469, 0.1996, 0.3469, 0.1996, 0.3469, 0.1996, 0.3469, 0.1996, 0.3469, 0.1996, 0.269, 0.1996, 0.269, 0.1996, 0.1911, 0.1996, 0.1911, 0.1996, 0.1132, 0.1996, 0.1212, 0.1996, 0.1408, 0.1996, 0.1911, 0.1996, 0.1911, 0.1996, 0.1132, 0.1996, 0.269, 0.1996, 0.269, 0.1996, 0.1911, 0.1996, 0.1911, 0.251, 0.3735, 0.2776, 0.3469, 0.1996, 0.2824, 0.1996, 0.4249, 0.1996, 0.3469, 0.1996, 0.3469, 0.1996, 0.4249, 0.1996, 0.2824, 0.1996, 0.4249, 0.1996, 0.2824, 0.1996, 0.2824, 0.1996, 0.4249, 0.1996, 0.3469, 0.1996, 0.4249, 0.1996, 0.4249, 0.1996, 0.3469, 0.1996, 0.2824, 0.1996, 0.3469, 0.1996, 0.3469, 0.1996, 0.2824, 0.1996, 0.269, 0.1996, 0.269, 0.1996, 0.269, 0.1996, 0.269, 0.1996, 0.269, 0.1996, 0.269, 0.1996, 0.1911, 0.1996, 0.1911, 0.1996, 0.1911, 0.1996, 0.1911, 0.1996, 0.1911, 0.1996, 0.1911, 0.2776, 0.269, 0.1996, 0.269, 0.1996, 0.269, 0.2776, 0.269, 0.1996, 0.1911, 0.1996, 0.269, 0.1996, 0.269, 0.1996, 0.1911, 0.2776, 0.269, 0.1996, 0.269, 0.1996, 0.269, 0.2776, 0.269, 0.1996, 0.269, 0.1996, 0.269, 0.1996, 0.269, 0.1996, 0.269, 0.1996, 0.269, 0.1996, 0.269, 0.1996, 0.1911, 0.1996, 0.1911, 0.1996, 0.1911, 0.1996, 0.1911, 0.1996, 0.1911, 0.1996, 0.1911, 0.1996, 0.1911, 0.1996, 0.269, 0.1996, 0.269, 0.1996, 0.1911, 0.1996, 0.1911, 0.1996, 0.269, 0.1996, 0.269, 0.1996, 0.1911, 0.1996, 0.269, 0.1996, 0.1911, 0.1996, 0.1911, 0.1996, 0.269, 0.1996, 0.3193, 0.1996, 0.1408, 0.1996, 0.1132, 0.1996, 0.3442, 0.1996, 0.3442, 0.1996, 0.1132, 0.1996, 0.2811, 0.1996, 0.3469, 0.1996, 0.3193, 0.1996, 0.269, 0.1996, 0.1911, 0.1996, 0.1408])
me_sphere.materials.append(mat_material_001)
me_sphere.update()

# ---- objects
ob_light = bpy.data.objects.new('Light', light_light)
ob_camera = bpy.data.objects.new('Camera', cam_camera)
ob_sphere = bpy.data.objects.new('Sphere', me_sphere)

# ---- transforms, parenting, visibility, modifiers, constraints
ob_light.location = (4.076, 1.005, 5.904)
ob_light.rotation_euler = (0.6503, 0.05522, 1.866)
ob_light.lock_rotations_4d = False
ob_light.empty_display_type = 'ARROWS'
ob_light.color = (0.0, 0.0, 0.0, 0.0)
ob_light.lineart.crease_threshold = 0.0
ob_camera.location = (7.359, -6.926, 4.958)
ob_camera.rotation_euler = (1.109, 0.0, 0.8149)
ob_camera.lock_rotations_4d = False
ob_camera.empty_display_type = 'ARROWS'
ob_camera.color = (0.0, 0.0, 0.0, 0.0)
ob_camera.display_type = 'WIRE'
ob_camera.lineart.crease_threshold = 0.0
ob_sphere.location = (0.0, 0.0, 0.0)

# ---- collection membership
col_collection.objects.link(ob_light)
col_collection.objects.link(ob_camera)
col_collection.objects.link(ob_sphere)

# ---- scene / render settings (as saved in the file)
scene.camera = ob_camera
scene.frame_start = 1; scene.frame_end = 250; scene.frame_set(1)
scene.render.engine = 'BLENDER_EEVEE_NEXT'
scene.cycles.sampling_pattern = 'TABULATED_SOBOL'
scene.eevee.ray_tracing_options.trace_max_roughness = 0.0
bpy.context.view_layer.update()
